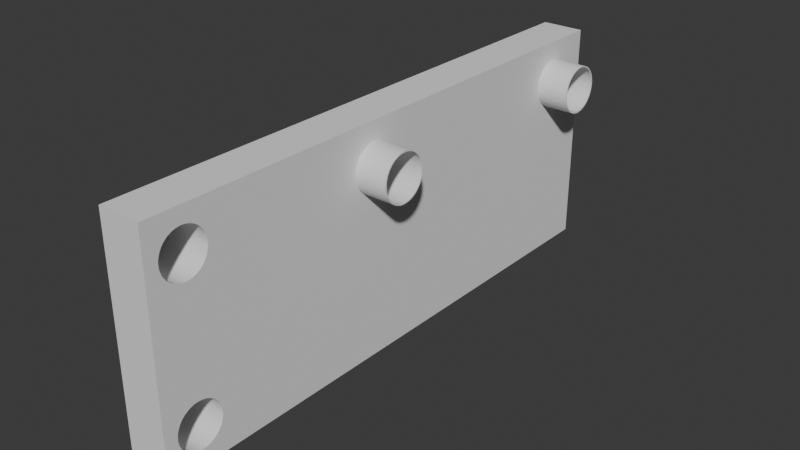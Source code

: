 # Source: EndStopMount.blend  (saved by Blender 4.0.36; exported with 4.5.12 LTS)
import bpy
from mathutils import Matrix  # noqa: F401  (used for matrix-valued properties, if any)

bpy.ops.wm.read_factory_settings(use_empty=True)
scene = bpy.context.scene
scene.name = 'Scene'

# ---- world
world_world = bpy.data.worlds.new('World'); scene.world = world_world
world_world.use_nodes = True; world_world.node_tree.nodes.clear()
_N = world_world.node_tree.nodes; _L = world_world.node_tree.links
n0 = _N.new('ShaderNodeOutputWorld'); n0.name = 'World Output'; n0.location = (300, 300)
n1 = _N.new('ShaderNodeBackground'); n1.name = 'Background'; n1.location = (10, 300)
n1.inputs[0].default_value = (0.05088, 0.05088, 0.05088, 1.0)
_L.new(n1.outputs[0], n0.inputs[0])
n0.is_active_output = True
world_world.color = (0.05088, 0.05088, 0.05088)
world_world.use_sun_shadow = False
world_world.sun_shadow_jitter_overblur = 0.0

# ---- meshes
me_ramps_holder_for_20x40_profile_001 = bpy.data.meshes.new('Ramps holder for 20x40 Profile.001')
me_ramps_holder_for_20x40_profile_001.from_pydata([(-20.08, 2.594, 9.654), (-20.09, 2.73, 9.654), (-20.06, 2.46, 9.654), (-20.03, 2.327, 9.654), (-19.99, 2.197, 9.654), (-19.94, 2.071, 9.654), (-19.88, 1.95, 9.654), (-19.81, 1.834, 9.654), (-19.73, 1.725, 9.654), (-19.64, 1.623, 9.654), (-19.54, 1.529, 9.654), (-19.44, 1.444, 9.654), (-19.32, 1.368, 9.654), (-19.21, 1.301, 9.654), (-19.08, 1.246, 9.654), (-18.95, 1.2, 9.654), (-18.82, 1.166, 9.654), (-18.69, 1.143, 9.654), (-18.55, 1.132, 9.654), (-18.42, 1.132, 9.654), (-18.28, 1.143, 9.654), (-18.15, 1.166, 9.654), (-18.02, 1.2, 9.654), (-17.89, 1.246, 9.654), (-17.77, 1.301, 9.654), (-17.65, 1.368, 9.654), (-17.53, 1.444, 9.654), (-17.43, 1.529, 9.654), (-17.33, 1.623, 9.654), (-17.24, 1.725, 9.654), (-17.16, 1.834, 9.654), (-17.09, 1.95, 9.654), (-17.03, 2.071, 9.654), (-16.98, 2.197, 9.654), (-16.94, 2.327, 9.654), (-16.91, 2.46, 9.654), (-16.89, 2.594, 9.654), (-16.89, 2.73, 9.654), (-1.08, 2.594, 9.654), (-1.086, 2.73, 9.654), (-1.063, 2.46, 9.654), (-1.034, 2.327, 9.654), (-0.9947, 2.197, 9.654), (-0.9441, 2.071, 9.654), (-0.8829, 1.95, 9.654), (-0.8117, 1.834, 9.654), (-0.731, 1.725, 9.654), (-0.6412, 1.623, 9.654), (-0.5432, 1.529, 9.654), (-0.4375, 1.444, 9.654), (-0.325, 1.368, 9.654), (-0.2064, 1.301, 9.654), (-0.08267, 1.246, 9.654), (0.04538, 1.2, 9.654), (0.1768, 1.166, 9.654), (0.3107, 1.143, 9.654), (0.446, 1.132, 9.654), (0.5818, 1.132, 9.654), (0.7171, 1.143, 9.654), (0.851, 1.166, 9.654), (0.9824, 1.2, 9.654), (1.11, 1.246, 9.654), (1.234, 1.301, 9.654), (1.353, 1.368, 9.654), (1.465, 1.444, 9.654), (1.571, 1.529, 9.654), (1.669, 1.623, 9.654), (1.759, 1.725, 9.654), (1.84, 1.834, 9.654), (1.911, 1.95, 9.654), (1.972, 2.071, 9.654), (2.023, 2.197, 9.654), (2.062, 2.327, 9.654), (2.091, 2.46, 9.654), (2.108, 2.594, 9.654), (2.114, 2.73, 9.654), (13.42, 2.88, 9.654), (13.41, 3.015, 9.654), (13.44, 2.745, 9.654), (13.47, 2.612, 9.654), (13.51, 2.482, 9.654), (13.56, 2.356, 9.654), (13.62, 2.235, 9.654), (13.69, 2.119, 9.654), (13.77, 2.01, 9.654), (13.86, 1.908, 9.654), (13.96, 1.814, 9.654), (14.06, 1.729, 9.654), (14.18, 1.653, 9.654), (14.29, 1.587, 9.654), (14.42, 1.531, 9.654), (14.55, 1.486, 9.654), (14.68, 1.451, 9.654), (14.81, 1.428, 9.654), (14.95, 1.417, 9.654), (15.08, 1.417, 9.654), (15.22, 1.428, 9.654), (15.35, 1.451, 9.654), (15.48, 1.486, 9.654), (15.61, 1.531, 9.654), (15.73, 1.587, 9.654), (15.85, 1.653, 9.654), (15.97, 1.729, 9.654), (16.07, 1.814, 9.654), (16.17, 1.908, 9.654), (16.26, 2.01, 9.654), (16.34, 2.119, 9.654), (16.41, 2.235, 9.654), (16.47, 2.356, 9.654), (16.52, 2.482, 9.654), (16.56, 2.612, 9.654), (16.59, 2.745, 9.654), (16.61, 2.88, 9.654), (16.61, 3.015, 9.654), (13.42, -7.72, 9.654), (13.41, -7.585, 9.654), (13.44, -7.855, 9.654), (13.47, -7.988, 9.654), (13.51, -8.118, 9.654), (13.56, -8.244, 9.654), (13.62, -8.365, 9.654), (13.69, -8.481, 9.654), (13.77, -8.59, 9.654), (13.86, -8.692, 9.654), (13.96, -8.786, 9.654), (14.06, -8.871, 9.654), (14.18, -8.947, 9.654), (14.29, -9.013, 9.654), (14.42, -9.069, 9.654), (14.55, -9.114, 9.654), (14.68, -9.149, 9.654), (14.81, -9.172, 9.654), (14.95, -9.183, 9.654), (15.08, -9.183, 9.654), (15.22, -9.172, 9.654), (15.35, -9.149, 9.654), (15.48, -9.114, 9.654), (15.61, -9.069, 9.654), (15.73, -9.013, 9.654), (15.85, -8.947, 9.654), (15.97, -8.871, 9.654), (16.07, -8.786, 9.654), (16.17, -8.692, 9.654), (16.26, -8.59, 9.654), (16.34, -8.481, 9.654), (16.41, -8.365, 9.654), (16.47, -8.244, 9.654), (16.52, -8.118, 9.654), (16.56, -7.988, 9.654), (16.59, -7.855, 9.654), (16.61, -7.72, 9.654), (16.61, -7.585, 9.654), (16.61, -7.449, 9.654), (16.59, -7.314, 9.654), (16.56, -7.181, 9.654), (16.52, -7.052, 9.654), (16.47, -6.926, 9.654), (16.41, -6.804, 9.654), (16.34, -6.689, 9.654), (16.26, -6.579, 9.654), (16.17, -6.477, 9.654), (16.07, -6.384, 9.654), (15.97, -6.298, 9.654), (15.85, -6.222, 9.654), (15.73, -6.156, 9.654), (15.61, -6.1, 9.654), (15.48, -6.055, 9.654), (15.35, -6.021, 9.654), (15.22, -5.998, 9.654), (15.08, -5.986, 9.654), (14.95, -5.986, 9.654), (14.81, -5.998, 9.654), (14.68, -6.021, 9.654), (14.55, -6.055, 9.654), (14.42, -6.1, 9.654), (14.29, -6.156, 9.654), (14.18, -6.222, 9.654), (14.06, -6.298, 9.654), (13.96, -6.384, 9.654), (13.86, -6.477, 9.654), (13.77, -6.579, 9.654), (13.69, -6.689, 9.654), (13.62, -6.804, 9.654), (13.56, -6.926, 9.654), (13.51, -7.052, 9.654), (13.47, -7.181, 9.654), (13.44, -7.314, 9.654), (13.42, -7.449, 9.654), (16.61, 3.151, 9.654), (16.59, 3.286, 9.654), (16.56, 3.419, 9.654), (16.52, 3.548, 9.654), (16.47, 3.674, 9.654), (16.41, 3.796, 9.654), (16.34, 3.911, 9.654), (16.26, 4.021, 9.654), (16.17, 4.123, 9.654), (16.07, 4.216, 9.654), (15.97, 4.302, 9.654), (15.85, 4.378, 9.654), (15.73, 4.444, 9.654), (15.61, 4.5, 9.654), (15.48, 4.545, 9.654), (15.35, 4.579, 9.654), (15.22, 4.602, 9.654), (15.08, 4.614, 9.654), (14.95, 4.614, 9.654), (14.81, 4.602, 9.654), (14.68, 4.579, 9.654), (14.55, 4.545, 9.654), (14.42, 4.5, 9.654), (14.29, 4.444, 9.654), (14.18, 4.378, 9.654), (14.06, 4.302, 9.654), (13.96, 4.216, 9.654), (13.86, 4.123, 9.654), (13.77, 4.021, 9.654), (13.69, 3.911, 9.654), (13.62, 3.796, 9.654), (13.56, 3.674, 9.654), (13.51, 3.548, 9.654), (13.47, 3.419, 9.654), (13.44, 3.286, 9.654), (13.42, 3.151, 9.654), (2.108, 2.866, 9.654), (2.091, 3.001, 9.654), (2.062, 3.133, 9.654), (2.023, 3.263, 9.654), (1.972, 3.389, 9.654), (1.911, 3.51, 9.654), (1.84, 3.626, 9.654), (1.759, 3.735, 9.654), (1.669, 3.837, 9.654), (1.571, 3.931, 9.654), (1.465, 4.017, 9.654), (1.353, 4.093, 9.654), (1.234, 4.159, 9.654), (1.11, 4.215, 9.654), (0.9824, 4.26, 9.654), (0.851, 4.294, 9.654), (0.7171, 4.317, 9.654), (0.5818, 4.329, 9.654), (0.446, 4.329, 9.654), (0.3107, 4.317, 9.654), (0.1768, 4.294, 9.654), (0.04538, 4.26, 9.654), (-0.08267, 4.215, 9.654), (-0.2064, 4.159, 9.654), (-0.325, 4.093, 9.654), (-0.4375, 4.017, 9.654), (-0.5432, 3.931, 9.654), (-0.6412, 3.837, 9.654), (-0.731, 3.735, 9.654), (-0.8117, 3.626, 9.654), (-0.8829, 3.51, 9.654), (-0.9441, 3.389, 9.654), (-0.9947, 3.263, 9.654), (-1.034, 3.133, 9.654), (-1.063, 3.001, 9.654), (-1.08, 2.866, 9.654), (-16.89, 2.866, 9.654), (-16.91, 3.001, 9.654), (-16.94, 3.133, 9.654), (-16.98, 3.263, 9.654), (-17.03, 3.389, 9.654), (-17.09, 3.51, 9.654), (-17.16, 3.626, 9.654), (-17.24, 3.735, 9.654), (-17.33, 3.837, 9.654), (-17.43, 3.931, 9.654), (-17.53, 4.017, 9.654), (-17.65, 4.093, 9.654), (-17.77, 4.159, 9.654), (-17.89, 4.215, 9.654), (-18.02, 4.26, 9.654), (-18.15, 4.294, 9.654), (-18.28, 4.317, 9.654), (-18.42, 4.329, 9.654), (-18.55, 4.329, 9.654), (-18.69, 4.317, 9.654), (-18.82, 4.294, 9.654), (-18.95, 4.26, 9.654), (-19.08, 4.215, 9.654), (-19.21, 4.159, 9.654), (-19.32, 4.093, 9.654), (-19.44, 4.017, 9.654), (-19.54, 3.931, 9.654), (-19.64, 3.837, 9.654), (-19.73, 3.735, 9.654), (-19.81, 3.626, 9.654), (-19.88, 3.51, 9.654), (-19.94, 3.389, 9.654), (-19.99, 3.263, 9.654), (-20.03, 3.133, 9.654), (-20.06, 3.001, 9.654), (-20.08, 2.866, 9.654), (17.51, -10.27, 9.654), (-21.99, -10.27, 9.654), (17.51, 5.73, 9.654), (-21.99, 5.73, 9.654), (-20.08, 2.594, 12.65), (-20.09, 2.73, 12.65), (-20.06, 2.46, 12.65), (-19.99, 2.197, 12.65), (-19.94, 2.071, 12.65), (-19.73, 1.725, 12.65), (-19.64, 1.623, 12.65), (-19.32, 1.368, 12.65), (-19.21, 1.301, 12.65), (-18.82, 1.166, 12.65), (-18.69, 1.143, 12.65), (-18.28, 1.143, 12.65), (-18.15, 1.166, 12.65), (-17.77, 1.301, 12.65), (-17.65, 1.368, 12.65), (-17.33, 1.623, 12.65), (-17.24, 1.725, 12.65), (-17.03, 2.071, 12.65), (-16.98, 2.197, 12.65), (-16.89, 2.594, 12.65), (-16.89, 2.73, 12.65), (-1.08, 2.594, 12.65), (-1.063, 2.46, 12.65), (-1.034, 2.327, 12.65), (-0.9947, 2.197, 12.65), (15.73, 4.444, 12.65), (17.51, 5.73, 12.65), (-0.8829, 1.95, 12.65), (-0.8117, 1.834, 12.65), (-0.6412, 1.623, 12.65), (-0.5432, 1.529, 12.65), (-0.4375, 1.444, 12.65), (-0.08267, 1.246, 12.65), (0.04538, 1.2, 12.65), (0.446, 1.132, 12.65), (0.5818, 1.132, 12.65), (0.9824, 1.2, 12.65), (1.11, 1.246, 12.65), (1.465, 1.444, 12.65), (1.571, 1.529, 12.65), (1.84, 1.834, 12.65), (1.911, 1.95, 12.65), (2.062, 2.327, 12.65), (2.091, 2.46, 12.65), (13.42, 2.88, 12.65), (13.41, 3.015, 12.65), (13.44, 2.745, 12.65), (13.47, 2.612, 12.65), (13.51, 2.482, 12.65), (13.56, 2.356, 12.65), (13.69, 2.119, 12.65), (13.77, 2.01, 12.65), (13.86, 1.908, 12.65), (14.18, 1.653, 12.65), (14.29, 1.587, 12.65), (14.68, 1.451, 12.65), (14.81, 1.428, 12.65), (15.22, 1.428, 12.65), (15.35, 1.451, 12.65), (15.73, 1.587, 12.65), (15.85, 1.653, 12.65), (16.17, 1.908, 12.65), (16.26, 2.01, 12.65), (16.47, 2.356, 12.65), (16.52, 2.482, 12.65), (16.61, 2.88, 12.65), (16.61, 3.015, 12.65), (13.42, -7.72, 12.65), (13.41, -7.585, 12.65), (13.44, -7.855, 12.65), (13.47, -7.988, 12.65), (13.51, -8.118, 12.65), (13.56, -8.244, 12.65), (13.62, -8.365, 12.65), (13.69, -8.481, 12.65), (13.96, -8.786, 12.65), (14.06, -8.871, 12.65), (14.42, -9.069, 12.65), (14.55, -9.114, 12.65), (14.95, -9.183, 12.65), (15.08, -9.183, 12.65), (15.48, -9.114, 12.65), (15.61, -9.069, 12.65), (15.97, -8.871, 12.65), (16.07, -8.786, 12.65), (16.34, -8.481, 12.65), (16.41, -8.365, 12.65), (16.56, -7.988, 12.65), (16.59, -7.855, 12.65), (16.61, -7.449, 12.65), (16.59, -7.314, 12.65), (16.47, -6.926, 12.65), (16.41, -6.804, 12.65), (16.17, -6.477, 12.65), (16.07, -6.384, 12.65), (15.73, -6.156, 12.65), (15.61, -6.1, 12.65), (15.35, -6.021, 12.65), (15.22, -5.998, 12.65), (15.08, -5.986, 12.65), (14.81, -5.998, 12.65), (14.68, -6.021, 12.65), (14.55, -6.055, 12.65), (14.18, -6.222, 12.65), (14.06, -6.298, 12.65), (13.86, -6.477, 12.65), (13.77, -6.579, 12.65), (13.69, -6.689, 12.65), (13.51, -7.052, 12.65), (13.47, -7.181, 12.65), (16.61, 3.151, 12.65), (16.59, 3.286, 12.65), (16.47, 3.674, 12.65), (16.41, 3.796, 12.65), (16.17, 4.123, 12.65), (16.07, 4.216, 12.65), (15.61, 4.5, 12.65), (15.22, 4.602, 12.65), (15.08, 4.614, 12.65), (14.68, 4.579, 12.65), (14.55, 4.545, 12.65), (14.18, 4.378, 12.65), (14.06, 4.302, 12.65), (13.77, 4.021, 12.65), (13.69, 3.911, 12.65), (13.51, 3.548, 12.65), (13.47, 3.419, 12.65), (2.108, 2.866, 12.65), (2.091, 3.001, 12.65), (2.023, 3.263, 12.65), (1.972, 3.389, 12.65), (1.911, 3.51, 12.65), (1.759, 3.735, 12.65), (1.669, 3.837, 12.65), (1.571, 3.931, 12.65), (1.353, 4.093, 12.65), (1.234, 4.159, 12.65), (1.11, 4.215, 12.65), (0.7171, 4.317, 12.65), (0.5818, 4.329, 12.65), (0.1768, 4.294, 12.65), (0.04538, 4.26, 12.65), (-0.325, 4.093, 12.65), (-0.4375, 4.017, 12.65), (-0.731, 3.735, 12.65), (-0.8117, 3.626, 12.65), (-0.9947, 3.263, 12.65), (-1.034, 3.133, 12.65), (-16.89, 2.866, 12.65), (-16.91, 3.001, 12.65), (-16.98, 3.263, 12.65), (-17.03, 3.389, 12.65), (-17.09, 3.51, 12.65), (-17.16, 3.626, 12.65), (-17.24, 3.735, 12.65), (-17.33, 3.837, 12.65), (-17.43, 3.931, 12.65), (-17.65, 4.093, 12.65), (-17.77, 4.159, 12.65), (-17.89, 4.215, 12.65), (-18.28, 4.317, 12.65), (-18.42, 4.329, 12.65), (-18.82, 4.294, 12.65), (-18.95, 4.26, 12.65), (-19.32, 4.093, 12.65), (-19.44, 4.017, 12.65), (-19.73, 3.735, 12.65), (-19.81, 3.626, 12.65), (-19.99, 3.263, 12.65), (-20.03, 3.133, 12.65), (17.51, -10.27, 12.65), (-21.99, -10.27, 12.65), (-21.99, 5.73, 12.65), (-0.9441, 2.071, 12.65), (-1.063, 3.001, 12.65), (-16.94, 3.133, 12.65), (-17.53, 4.017, 12.65), (-18.02, 4.26, 12.65), (-18.55, 4.329, 12.65), (-19.08, 4.215, 12.65), (-19.54, 3.931, 12.65), (-19.88, 3.51, 12.65), (-20.06, 3.001, 12.65), (0.9824, 4.26, 12.65), (1.465, 4.017, 12.65), (1.84, 3.626, 12.65), (2.062, 3.133, 12.65), (13.62, 2.235, 12.65), (-19.88, 1.95, 12.65), (-19.54, 1.529, 12.65), (-19.08, 1.246, 12.65), (-18.55, 1.132, 12.65), (-18.02, 1.2, 12.65), (-17.16, 1.834, 12.65), (-16.94, 2.327, 12.65), (-1.086, 2.73, 12.65), (-0.731, 1.725, 12.65), (-0.325, 1.368, 12.65), (0.1768, 1.166, 12.65), (0.7171, 1.143, 12.65), (1.234, 1.301, 12.65), (1.669, 1.623, 12.65), (1.972, 2.071, 12.65), (2.108, 2.594, 12.65), (13.96, 1.814, 12.65), (14.42, 1.531, 12.65), (14.95, 1.417, 12.65), (15.48, 1.486, 12.65), (16.34, 2.119, 12.65), (16.56, 2.612, 12.65), (13.77, -8.59, 12.65), (14.18, -8.947, 12.65), (14.68, -9.149, 12.65), (15.22, -9.172, 12.65), (15.73, -9.013, 12.65), (16.17, -8.692, 12.65), (16.47, -8.244, 12.65), (16.61, -7.72, 12.65), (16.56, -7.181, 12.65), (16.52, -7.052, 12.65), (16.34, -6.689, 12.65), (16.26, -6.579, 12.65), (15.97, -6.298, 12.65), (15.48, -6.055, 12.65), (14.95, -5.986, 12.65), (14.42, -6.1, 12.65), (14.29, -6.156, 12.65), (13.96, -6.384, 12.65), (13.62, -6.804, 12.65), (13.56, -6.926, 12.65), (13.44, -7.314, 12.65), (13.42, -7.449, 12.65), (16.56, 3.419, 12.65), (16.34, 3.911, 12.65), (15.97, 4.302, 12.65), (15.48, 4.545, 12.65), (14.95, 4.614, 12.65), (14.42, 4.5, 12.65), (13.96, 4.216, 12.65), (13.62, 3.796, 12.65), (13.44, 3.286, 12.65), (0.446, 4.329, 12.65), (-0.08267, 4.215, 12.65), (-0.5432, 3.931, 12.65), (-0.8829, 3.51, 12.65), (-20.08, 2.866, 12.65), (15.85, -6.222, 12.65), (13.42, 3.151, 12.65), (-17.53, 1.444, 12.65), (15.97, 1.729, 12.65), (-20.03, 2.327, 12.65), (-19.81, 1.834, 12.65), (-19.44, 1.444, 12.65), (-18.95, 1.2, 12.65), (-18.42, 1.132, 12.65), (-17.89, 1.246, 12.65), (-17.43, 1.529, 12.65), (-17.09, 1.95, 12.65), (-16.91, 2.46, 12.65), (-0.2064, 1.301, 12.65), (0.3107, 1.143, 12.65), (0.851, 1.166, 12.65), (1.353, 1.368, 12.65), (1.759, 1.725, 12.65), (2.023, 2.197, 12.65), (2.114, 2.73, 12.65), (14.06, 1.729, 12.65), (14.55, 1.486, 12.65), (15.08, 1.417, 12.65), (15.61, 1.531, 12.65), (16.07, 1.814, 12.65), (16.41, 2.235, 12.65), (16.59, 2.745, 12.65), (13.86, -8.692, 12.65), (14.29, -9.013, 12.65), (14.81, -9.172, 12.65), (15.35, -9.149, 12.65), (15.85, -8.947, 12.65), (16.26, -8.59, 12.65), (16.52, -8.118, 12.65), (16.61, -7.585, 12.65), (16.52, 3.548, 12.65), (16.26, 4.021, 12.65), (15.85, 4.378, 12.65), (15.35, 4.579, 12.65), (14.81, 4.602, 12.65), (14.29, 4.444, 12.65), (13.86, 4.123, 12.65), (13.56, 3.674, 12.65), (0.851, 4.294, 12.65), (0.3107, 4.317, 12.65), (-0.2064, 4.159, 12.65), (-0.6412, 3.837, 12.65), (-0.9441, 3.389, 12.65), (-1.08, 2.866, 12.65), (-18.15, 4.294, 12.65), (-18.69, 4.317, 12.65), (-19.21, 4.159, 12.65), (-19.64, 3.837, 12.65), (-19.94, 3.389, 12.65), (-20.08, 2.594, 9.654), (-20.09, 2.73, 9.654), (-20.06, 2.46, 9.654), (-20.03, 2.327, 9.654), (-19.99, 2.197, 9.654), (-19.94, 2.071, 9.654), (-19.88, 1.95, 9.654), (-19.81, 1.834, 9.654), (-19.73, 1.725, 9.654), (-19.64, 1.623, 9.654), (-19.54, 1.529, 9.654), (-19.44, 1.444, 9.654), (-19.32, 1.368, 9.654), (-19.21, 1.301, 9.654), (-19.08, 1.246, 9.654), (-18.95, 1.2, 9.654), (-18.82, 1.166, 9.654), (-18.69, 1.143, 9.654), (-18.55, 1.132, 9.654), (-18.42, 1.132, 9.654), (-18.28, 1.143, 9.654), (-18.15, 1.166, 9.654), (-18.02, 1.2, 9.654), (-17.89, 1.246, 9.654), (-17.77, 1.301, 9.654), (-17.65, 1.368, 9.654), (-17.53, 1.444, 9.654), (-17.43, 1.529, 9.654), (-17.33, 1.623, 9.654), (-17.24, 1.725, 9.654), (-17.16, 1.834, 9.654), (-17.09, 1.95, 9.654), (-17.03, 2.071, 9.654), (-16.98, 2.197, 9.654), (-16.94, 2.327, 9.654), (-16.91, 2.46, 9.654), (-16.89, 2.594, 9.654), (-16.89, 2.73, 9.654), (-16.89, 2.866, 9.654), (-16.91, 3.001, 9.654), (-16.94, 3.133, 9.654), (-16.98, 3.263, 9.654), (-17.03, 3.389, 9.654), (-17.09, 3.51, 9.654), (-17.16, 3.626, 9.654), (-17.24, 3.735, 9.654), (-17.33, 3.837, 9.654), (-17.43, 3.931, 9.654), (-17.53, 4.017, 9.654), (-17.65, 4.093, 9.654), (-17.77, 4.159, 9.654), (-17.89, 4.215, 9.654), (-18.02, 4.26, 9.654), (-18.15, 4.294, 9.654), (-18.28, 4.317, 9.654), (-18.42, 4.329, 9.654), (-18.55, 4.329, 9.654), (-18.69, 4.317, 9.654), (-18.82, 4.294, 9.654), (-18.95, 4.26, 9.654), (-19.08, 4.215, 9.654), (-19.21, 4.159, 9.654), (-19.32, 4.093, 9.654), (-19.44, 4.017, 9.654), (-19.54, 3.931, 9.654), (-19.64, 3.837, 9.654), (-19.73, 3.735, 9.654), (-19.81, 3.626, 9.654), (-19.88, 3.51, 9.654), (-19.94, 3.389, 9.654), (-19.99, 3.263, 9.654), (-20.03, 3.133, 9.654), (-20.06, 3.001, 9.654), (-20.08, 2.866, 9.654), (-20.08, 2.594, 9.654), (-20.09, 2.73, 9.654), (-20.06, 2.46, 9.654), (-20.03, 2.327, 9.654), (-19.99, 2.197, 9.654), (-19.94, 2.071, 9.654), (-19.88, 1.95, 9.654), (-19.81, 1.834, 9.654), (-19.73, 1.725, 9.654), (-19.64, 1.623, 9.654), (-19.54, 1.529, 9.654), (-19.44, 1.444, 9.654), (-19.32, 1.368, 9.654), (-19.21, 1.301, 9.654), (-19.08, 1.246, 9.654), (-18.95, 1.2, 9.654), (-18.82, 1.166, 9.654), (-18.69, 1.143, 9.654), (-18.55, 1.132, 9.654), (-18.42, 1.132, 9.654), (-18.28, 1.143, 9.654), (-18.15, 1.166, 9.654), (-18.02, 1.2, 9.654), (-17.89, 1.246, 9.654), (-17.77, 1.301, 9.654), (-17.65, 1.368, 9.654), (-17.53, 1.444, 9.654), (-17.43, 1.529, 9.654), (-17.33, 1.623, 9.654), (-17.24, 1.725, 9.654), (-17.16, 1.834, 9.654), (-17.09, 1.95, 9.654), (-17.03, 2.071, 9.654), (-16.98, 2.197, 9.654), (-16.94, 2.327, 9.654), (-16.91, 2.46, 9.654), (-16.89, 2.594, 9.654), (-16.89, 2.73, 9.654), (-16.89, 2.866, 9.654), (-16.91, 3.001, 9.654), (-16.94, 3.133, 9.654), (-16.98, 3.263, 9.654), (-17.03, 3.389, 9.654), (-17.09, 3.51, 9.654), (-17.16, 3.626, 9.654), (-17.24, 3.735, 9.654), (-17.33, 3.837, 9.654), (-17.43, 3.931, 9.654), (-17.53, 4.017, 9.654), (-17.65, 4.093, 9.654), (-17.77, 4.159, 9.654), (-17.89, 4.215, 9.654), (-18.02, 4.26, 9.654), (-18.15, 4.294, 9.654), (-18.28, 4.317, 9.654), (-18.42, 4.329, 9.654), (-18.55, 4.329, 9.654), (-18.69, 4.317, 9.654), (-18.82, 4.294, 9.654), (-18.95, 4.26, 9.654), (-19.08, 4.215, 9.654), (-19.21, 4.159, 9.654), (-19.32, 4.093, 9.654), (-19.44, 4.017, 9.654), (-19.54, 3.931, 9.654), (-19.64, 3.837, 9.654), (-19.73, 3.735, 9.654), (-19.81, 3.626, 9.654), (-19.88, 3.51, 9.654), (-19.94, 3.389, 9.654), (-19.99, 3.263, 9.654), (-20.03, 3.133, 9.654), (-20.06, 3.001, 9.654), (-20.08, 2.866, 9.654), (-20.16, 2.587, 9.654), (-20.17, 2.73, 9.654), (-20.14, 2.446, 9.654), (-20.11, 2.306, 9.654), (-20.07, 2.17, 9.654), (-20.02, 2.037, 9.654), (-19.95, 1.91, 9.654), (-19.88, 1.788, 9.654), (-19.79, 1.673, 9.654), (-19.7, 1.566, 9.654), (-19.6, 1.467, 9.654), (-19.49, 1.377, 9.654), (-19.37, 1.297, 9.654), (-19.24, 1.228, 9.654), (-19.11, 1.169, 9.654), (-18.98, 1.121, 9.654), (-18.84, 1.085, 9.654), (-18.7, 1.061, 9.654), (-18.56, 1.049, 9.654), (-18.41, 1.049, 9.654), (-18.27, 1.061, 9.654), (-18.13, 1.085, 9.654), (-17.99, 1.121, 9.654), (-17.86, 1.169, 9.654), (-17.73, 1.228, 9.654), (-17.6, 1.297, 9.654), (-17.49, 1.377, 9.654), (-17.38, 1.467, 9.654), (-17.27, 1.566, 9.654), (-17.18, 1.673, 9.654), (-17.09, 1.788, 9.654), (-17.02, 1.91, 9.654), (-16.95, 2.037, 9.654), (-16.9, 2.17, 9.654), (-16.86, 2.306, 9.654), (-16.83, 2.446, 9.654), (-16.81, 2.587, 9.654), (-16.81, 2.73, 9.654), (-16.81, 2.873, 9.654), (-16.83, 3.015, 9.654), (-16.86, 3.154, 9.654), (-16.9, 3.291, 9.654), (-16.95, 3.423, 9.654), (-17.02, 3.551, 9.654), (-17.09, 3.672, 9.654), (-17.18, 3.787, 9.654), (-17.27, 3.894, 9.654), (-17.38, 3.993, 9.654), (-17.49, 4.083, 9.654), (-17.6, 4.163, 9.654), (-17.73, 4.233, 9.654), (-17.86, 4.291, 9.654), (-17.99, 4.339, 9.654), (-18.13, 4.375, 9.654), (-18.27, 4.399, 9.654), (-18.41, 4.411, 9.654), (-18.56, 4.411, 9.654), (-18.7, 4.399, 9.654), (-18.84, 4.375, 9.654), (-18.98, 4.339, 9.654), (-19.11, 4.291, 9.654), (-19.24, 4.233, 9.654), (-19.37, 4.163, 9.654), (-19.49, 4.083, 9.654), (-19.6, 3.993, 9.654), (-19.7, 3.894, 9.654), (-19.79, 3.787, 9.654), (-19.88, 3.672, 9.654), (-19.95, 3.551, 9.654), (-20.02, 3.423, 9.654), (-20.07, 3.291, 9.654), (-20.11, 3.154, 9.654), (-20.14, 3.015, 9.654), (-20.16, 2.873, 9.654), (-20.08, 2.594, 9.654), (-20.09, 2.73, 9.654), (-20.06, 2.46, 9.654), (-19.99, 2.197, 9.654), (-19.94, 2.071, 9.654), (-19.73, 1.725, 9.654), (-19.64, 1.623, 9.654), (-19.32, 1.368, 9.654), (-19.21, 1.301, 9.654), (-18.82, 1.166, 9.654), (-18.69, 1.143, 9.654), (-18.28, 1.143, 9.654), (-18.15, 1.166, 9.654), (-17.77, 1.301, 9.654), (-17.65, 1.368, 9.654), (-17.33, 1.623, 9.654), (-17.24, 1.725, 9.654), (-17.03, 2.071, 9.654), (-16.98, 2.197, 9.654), (-16.89, 2.594, 9.654), (-16.89, 2.73, 9.654), (-16.89, 2.866, 9.654), (-16.91, 3.001, 9.654), (-17.03, 3.389, 9.654), (-17.09, 3.51, 9.654), (-17.33, 3.837, 9.654), (-17.43, 3.931, 9.654), (-17.77, 4.159, 9.654), (-17.89, 4.215, 9.654), (-18.28, 4.317, 9.654), (-18.42, 4.329, 9.654), (-18.82, 4.294, 9.654), (-18.95, 4.26, 9.654), (-19.32, 4.093, 9.654), (-19.44, 4.017, 9.654), (-19.73, 3.735, 9.654), (-19.81, 3.626, 9.654), (-19.99, 3.263, 9.654), (-20.03, 3.133, 9.654), (-16.94, 3.133, 9.654), (-17.16, 3.626, 9.654), (-17.53, 4.017, 9.654), (-18.02, 4.26, 9.654), (-18.55, 4.329, 9.654), (-19.08, 4.215, 9.654), (-19.54, 3.931, 9.654), (-19.88, 3.51, 9.654), (-20.06, 3.001, 9.654), (-19.88, 1.95, 9.654), (-19.54, 1.529, 9.654), (-19.08, 1.246, 9.654), (-18.55, 1.132, 9.654), (-18.02, 1.2, 9.654), (-17.16, 1.834, 9.654), (-16.94, 2.327, 9.654), (-20.08, 2.866, 9.654), (-17.53, 1.444, 9.654), (-20.03, 2.327, 9.654), (-19.81, 1.834, 9.654), (-19.44, 1.444, 9.654), (-18.95, 1.2, 9.654), (-18.42, 1.132, 9.654), (-17.89, 1.246, 9.654), (-17.43, 1.529, 9.654), (-17.09, 1.95, 9.654), (-16.91, 2.46, 9.654), (-16.98, 3.263, 9.654), (-17.24, 3.735, 9.654), (-17.65, 4.093, 9.654), (-18.15, 4.294, 9.654), (-18.69, 4.317, 9.654), (-19.21, 4.159, 9.654), (-19.64, 3.837, 9.654), (-19.94, 3.389, 9.654), (-20.16, 2.587, 9.654), (-20.17, 2.73, 9.654), (-20.14, 2.446, 9.654), (-20.07, 2.17, 9.654), (-20.02, 2.037, 9.654), (-19.79, 1.673, 9.654), (-19.7, 1.566, 9.654), (-19.37, 1.297, 9.654), (-19.24, 1.228, 9.654), (-18.84, 1.085, 9.654), (-18.7, 1.061, 9.654), (-18.27, 1.061, 9.654), (-18.13, 1.085, 9.654), (-17.73, 1.228, 9.654), (-17.6, 1.297, 9.654), (-17.27, 1.566, 9.654), (-17.18, 1.673, 9.654), (-16.95, 2.037, 9.654), (-16.9, 2.17, 9.654), (-16.81, 2.587, 9.654), (-16.81, 2.73, 9.654), (-16.81, 2.873, 9.654), (-16.83, 3.015, 9.654), (-16.95, 3.423, 9.654), (-17.02, 3.551, 9.654), (-17.27, 3.894, 9.654), (-17.38, 3.993, 9.654), (-17.73, 4.233, 9.654), (-17.86, 4.291, 9.654), (-18.27, 4.399, 9.654), (-18.41, 4.411, 9.654), (-18.84, 4.375, 9.654), (-18.98, 4.339, 9.654), (-19.37, 4.163, 9.654), (-19.49, 4.083, 9.654), (-19.79, 3.787, 9.654), (-19.88, 3.672, 9.654), (-20.07, 3.291, 9.654), (-20.11, 3.154, 9.654), (-16.86, 3.154, 9.654), (-17.09, 3.672, 9.654), (-17.49, 4.083, 9.654), (-17.99, 4.339, 9.654), (-18.56, 4.411, 9.654), (-19.11, 4.291, 9.654), (-19.6, 3.993, 9.654), (-19.95, 3.551, 9.654), (-20.14, 3.015, 9.654), (-19.95, 1.91, 9.654), (-19.6, 1.467, 9.654), (-19.11, 1.169, 9.654), (-18.56, 1.049, 9.654), (-17.99, 1.121, 9.654), (-17.09, 1.788, 9.654), (-16.86, 2.306, 9.654), (-20.16, 2.873, 9.654), (-17.49, 1.377, 9.654), (-20.11, 2.306, 9.654), (-19.88, 1.788, 9.654), (-19.49, 1.377, 9.654), (-18.98, 1.121, 9.654), (-18.41, 1.049, 9.654), (-17.86, 1.169, 9.654), (-17.38, 1.467, 9.654), (-17.02, 1.91, 9.654), (-16.83, 2.446, 9.654), (-16.9, 3.291, 9.654), (-17.18, 3.787, 9.654), (-17.6, 4.163, 9.654), (-18.13, 4.375, 9.654), (-18.7, 4.399, 9.654), (-19.24, 4.233, 9.654), (-19.7, 3.894, 9.654), (-20.02, 3.423, 9.654), (-20.08, 2.594, 7.354), (-20.09, 2.73, 7.354), (-20.06, 2.46, 7.354), (-19.99, 2.197, 7.354), (-19.94, 2.071, 7.354), (-19.73, 1.725, 7.354), (-19.64, 1.623, 7.354), (-19.32, 1.368, 7.354), (-19.21, 1.301, 7.354), (-18.82, 1.166, 7.354), (-18.69, 1.143, 7.354), (-18.28, 1.143, 7.354), (-18.15, 1.166, 7.354), (-17.77, 1.301, 7.354), (-17.65, 1.368, 7.354), (-17.33, 1.623, 7.354), (-17.24, 1.725, 7.354), (-17.03, 2.071, 7.354), (-16.98, 2.197, 7.354), (-16.89, 2.594, 7.354), (-16.89, 2.73, 7.354), (-16.89, 2.866, 7.354), (-16.91, 3.001, 7.354), (-17.03, 3.389, 7.354), (-17.09, 3.51, 7.354), (-17.33, 3.837, 7.354), (-17.43, 3.931, 7.354), (-17.77, 4.159, 7.354), (-17.89, 4.215, 7.354), (-18.28, 4.317, 7.354), (-18.42, 4.329, 7.354), (-18.82, 4.294, 7.354), (-18.95, 4.26, 7.354), (-19.32, 4.093, 7.354), (-19.44, 4.017, 7.354), (-19.73, 3.735, 7.354), (-19.81, 3.626, 7.354), (-19.99, 3.263, 7.354), (-20.03, 3.133, 7.354), (-16.94, 3.133, 7.354), (-17.16, 3.626, 7.354), (-17.53, 4.017, 7.354), (-18.02, 4.26, 7.354), (-18.55, 4.329, 7.354), (-19.08, 4.215, 7.354), (-19.54, 3.931, 7.354), (-19.88, 3.51, 7.354), (-20.06, 3.001, 7.354), (-19.88, 1.95, 7.354), (-19.54, 1.529, 7.354), (-19.08, 1.246, 7.354), (-18.55, 1.132, 7.354), (-18.02, 1.2, 7.354), (-17.16, 1.834, 7.354), (-16.94, 2.327, 7.354), (-20.08, 2.866, 7.354), (-17.53, 1.444, 7.354), (-20.03, 2.327, 7.354), (-19.81, 1.834, 7.354), (-19.44, 1.444, 7.354), (-18.95, 1.2, 7.354), (-18.42, 1.132, 7.354), (-17.89, 1.246, 7.354), (-17.43, 1.529, 7.354), (-17.09, 1.95, 7.354), (-16.91, 2.46, 7.354), (-16.98, 3.263, 7.354), (-17.24, 3.735, 7.354), (-17.65, 4.093, 7.354), (-18.15, 4.294, 7.354), (-18.69, 4.317, 7.354), (-19.21, 4.159, 7.354), (-19.64, 3.837, 7.354), (-19.94, 3.389, 7.354), (-20.16, 2.587, 7.354), (-20.17, 2.73, 7.354), (-20.14, 2.446, 7.354), (-20.07, 2.17, 7.354), (-20.02, 2.037, 7.354), (-19.79, 1.673, 7.354), (-19.7, 1.566, 7.354), (-19.37, 1.297, 7.354), (-19.24, 1.228, 7.354), (-18.84, 1.085, 7.354), (-18.7, 1.061, 7.354), (-18.27, 1.061, 7.354), (-18.13, 1.085, 7.354), (-17.73, 1.228, 7.354), (-17.6, 1.297, 7.354), (-17.27, 1.566, 7.354), (-17.18, 1.673, 7.354), (-16.95, 2.037, 7.354), (-16.9, 2.17, 7.354), (-16.81, 2.587, 7.354), (-16.81, 2.73, 7.354), (-16.81, 2.873, 7.354), (-16.83, 3.015, 7.354), (-16.95, 3.423, 7.354), (-17.02, 3.551, 7.354), (-17.27, 3.894, 7.354), (-17.38, 3.993, 7.354), (-17.73, 4.233, 7.354), (-17.86, 4.291, 7.354), (-18.27, 4.399, 7.354), (-18.41, 4.411, 7.354), (-18.84, 4.375, 7.354), (-18.98, 4.339, 7.354), (-19.37, 4.163, 7.354), (-19.49, 4.083, 7.354), (-19.79, 3.787, 7.354), (-19.88, 3.672, 7.354), (-20.07, 3.291, 7.354), (-20.11, 3.154, 7.354), (-16.86, 3.154, 7.354), (-17.09, 3.672, 7.354), (-17.49, 4.083, 7.354), (-17.99, 4.339, 7.354), (-18.56, 4.411, 7.354), (-19.11, 4.291, 7.354), (-19.6, 3.993, 7.354), (-19.95, 3.551, 7.354), (-20.14, 3.015, 7.354), (-19.95, 1.91, 7.354), (-19.6, 1.467, 7.354), (-19.11, 1.169, 7.354), (-18.56, 1.049, 7.354), (-17.99, 1.121, 7.354), (-17.09, 1.788, 7.354), (-16.86, 2.306, 7.354), (-20.16, 2.873, 7.354), (-17.49, 1.377, 7.354), (-20.11, 2.306, 7.354), (-19.88, 1.788, 7.354), (-19.49, 1.377, 7.354), (-18.98, 1.121, 7.354), (-18.41, 1.049, 7.354), (-17.86, 1.169, 7.354), (-17.38, 1.467, 7.354), (-17.02, 1.91, 7.354), (-16.83, 2.446, 7.354), (-16.9, 3.291, 7.354), (-17.18, 3.787, 7.354), (-17.6, 4.163, 7.354), (-18.13, 4.375, 7.354), (-18.7, 4.399, 7.354), (-19.24, 4.233, 7.354), (-19.7, 3.894, 7.354), (-20.02, 3.423, 7.354), (-1.075, 2.594, 9.654), (-1.081, 2.73, 9.654), (-1.058, 2.46, 9.654), (-1.03, 2.327, 9.654), (-0.9898, 2.197, 9.654), (-0.9391, 2.071, 9.654), (-0.878, 1.95, 9.654), (-0.8068, 1.834, 9.654), (-0.726, 1.725, 9.654), (-0.6363, 1.623, 9.654), (-0.5383, 1.529, 9.654), (-0.4326, 1.444, 9.654), (-0.3201, 1.368, 9.654), (-0.2015, 1.301, 9.654), (-0.07774, 1.246, 9.654), (0.05031, 1.2, 9.654), (0.1818, 1.166, 9.654), (0.3156, 1.143, 9.654), (0.4509, 1.132, 9.654), (0.5867, 1.132, 9.654), (0.7221, 1.143, 9.654), (0.8559, 1.166, 9.654), (0.9873, 1.2, 9.654), (1.115, 1.246, 9.654), (1.239, 1.301, 9.654), (1.358, 1.368, 9.654), (1.47, 1.444, 9.654), (1.576, 1.529, 9.654), (1.674, 1.623, 9.654), (1.764, 1.725, 9.654), (1.844, 1.834, 9.654), (1.916, 1.95, 9.654), (1.977, 2.071, 9.654), (2.027, 2.197, 9.654), (2.067, 2.327, 9.654), (2.096, 2.46, 9.654), (2.113, 2.594, 9.654), (2.119, 2.73, 9.654), (2.113, 2.866, 9.654), (2.096, 3.001, 9.654), (2.067, 3.133, 9.654), (2.027, 3.263, 9.654), (1.977, 3.389, 9.654), (1.916, 3.51, 9.654), (1.844, 3.626, 9.654), (1.764, 3.735, 9.654), (1.674, 3.837, 9.654), (1.576, 3.931, 9.654), (1.47, 4.017, 9.654), (1.358, 4.093, 9.654), (1.239, 4.159, 9.654), (1.115, 4.215, 9.654), (0.9873, 4.26, 9.654), (0.8559, 4.294, 9.654), (0.7221, 4.317, 9.654), (0.5867, 4.329, 9.654), (0.4509, 4.329, 9.654), (0.3156, 4.317, 9.654), (0.1818, 4.294, 9.654), (0.05031, 4.26, 9.654), (-0.07774, 4.215, 9.654), (-0.2015, 4.159, 9.654), (-0.3201, 4.093, 9.654), (-0.4326, 4.017, 9.654), (-0.5383, 3.931, 9.654), (-0.6363, 3.837, 9.654), (-0.726, 3.735, 9.654), (-0.8068, 3.626, 9.654), (-0.878, 3.51, 9.654), (-0.9391, 3.389, 9.654), (-0.9898, 3.263, 9.654), (-1.03, 3.133, 9.654), (-1.058, 3.001, 9.654), (-1.075, 2.866, 9.654), (-1.156, 2.587, 9.654), (-1.162, 2.73, 9.654), (-1.138, 2.446, 9.654), (-1.108, 2.306, 9.654), (-1.066, 2.17, 9.654), (-1.013, 2.037, 9.654), (-0.9488, 1.91, 9.654), (-0.8739, 1.788, 9.654), (-0.7891, 1.673, 9.654), (-0.6948, 1.566, 9.654), (-0.5918, 1.467, 9.654), (-0.4808, 1.377, 9.654), (-0.3626, 1.297, 9.654), (-0.238, 1.228, 9.654), (-0.108, 1.169, 9.654), (0.02657, 1.121, 9.654), (0.1647, 1.085, 9.654), (0.3053, 1.061, 9.654), (0.4475, 1.049, 9.654), (0.5902, 1.049, 9.654), (0.7324, 1.061, 9.654), (0.873, 1.085, 9.654), (1.011, 1.121, 9.654), (1.146, 1.169, 9.654), (1.276, 1.228, 9.654), (1.4, 1.297, 9.654), (1.518, 1.377, 9.654), (1.629, 1.467, 9.654), (1.732, 1.566, 9.654), (1.827, 1.673, 9.654), (1.912, 1.788, 9.654), (1.986, 1.91, 9.654), (2.051, 2.037, 9.654), (2.104, 2.17, 9.654), (2.146, 2.306, 9.654), (2.176, 2.446, 9.654), (2.194, 2.587, 9.654), (2.2, 2.73, 9.654), (2.194, 2.873, 9.654), (2.176, 3.015, 9.654), (2.146, 3.154, 9.654), (2.104, 3.291, 9.654), (2.051, 3.423, 9.654), (1.986, 3.551, 9.654), (1.912, 3.672, 9.654), (1.827, 3.787, 9.654), (1.732, 3.894, 9.654), (1.629, 3.993, 9.654), (1.518, 4.083, 9.654), (1.4, 4.163, 9.654), (1.276, 4.233, 9.654), (1.146, 4.291, 9.654), (1.011, 4.339, 9.654), (0.873, 4.375, 9.654), (0.7324, 4.399, 9.654), (0.5902, 4.411, 9.654), (0.4475, 4.411, 9.654), (0.3053, 4.399, 9.654), (0.1647, 4.375, 9.654), (0.02657, 4.339, 9.654), (-0.108, 4.291, 9.654), (-0.238, 4.233, 9.654), (-0.3626, 4.163, 9.654), (-0.4808, 4.083, 9.654), (-0.5918, 3.993, 9.654), (-0.6948, 3.894, 9.654), (-0.7891, 3.787, 9.654), (-0.8739, 3.672, 9.654), (-0.9488, 3.551, 9.654), (-1.013, 3.423, 9.654), (-1.066, 3.291, 9.654), (-1.108, 3.154, 9.654), (-1.138, 3.015, 9.654), (-1.156, 2.873, 9.654), (-1.075, 2.594, 9.654), (-1.081, 2.73, 9.654), (-1.058, 2.46, 9.654), (-0.9898, 2.197, 9.654), (-0.9391, 2.071, 9.654), (-0.726, 1.725, 9.654), (-0.6363, 1.623, 9.654), (-0.3201, 1.368, 9.654), (-0.2015, 1.301, 9.654), (0.1818, 1.166, 9.654), (0.3156, 1.143, 9.654), (0.7221, 1.143, 9.654), (0.8559, 1.166, 9.654), (1.239, 1.301, 9.654), (1.358, 1.368, 9.654), (1.674, 1.623, 9.654), (1.764, 1.725, 9.654), (1.977, 2.071, 9.654), (2.027, 2.197, 9.654), (2.113, 2.594, 9.654), (2.119, 2.73, 9.654), (2.113, 2.866, 9.654), (2.096, 3.001, 9.654), (1.977, 3.389, 9.654), (1.916, 3.51, 9.654), (1.674, 3.837, 9.654), (1.576, 3.931, 9.654), (1.239, 4.159, 9.654), (1.115, 4.215, 9.654), (0.7221, 4.317, 9.654), (0.5867, 4.329, 9.654), (0.1818, 4.294, 9.654), (0.05031, 4.26, 9.654), (-0.3201, 4.093, 9.654), (-0.4326, 4.017, 9.654), (-0.726, 3.735, 9.654), (-0.8068, 3.626, 9.654), (-0.9898, 3.263, 9.654), (-1.03, 3.133, 9.654), (2.067, 3.133, 9.654), (1.844, 3.626, 9.654), (1.47, 4.017, 9.654), (0.9873, 4.26, 9.654), (0.4509, 4.329, 9.654), (-0.07774, 4.215, 9.654), (-0.5383, 3.931, 9.654), (-0.878, 3.51, 9.654), (-1.058, 3.001, 9.654), (-0.878, 1.95, 9.654), (-0.5383, 1.529, 9.654), (-0.07774, 1.246, 9.654), (0.4509, 1.132, 9.654), (0.9873, 1.2, 9.654), (1.844, 1.834, 9.654), (2.067, 2.327, 9.654), (-1.075, 2.866, 9.654), (1.47, 1.444, 9.654), (-1.03, 2.327, 9.654), (-0.8068, 1.834, 9.654), (-0.4326, 1.444, 9.654), (0.05031, 1.2, 9.654), (0.5867, 1.132, 9.654), (1.115, 1.246, 9.654), (1.576, 1.529, 9.654), (1.916, 1.95, 9.654), (2.096, 2.46, 9.654), (2.027, 3.263, 9.654), (1.764, 3.735, 9.654), (1.358, 4.093, 9.654), (0.8559, 4.294, 9.654), (0.3156, 4.317, 9.654), (-0.2015, 4.159, 9.654), (-0.6363, 3.837, 9.654), (-0.9391, 3.389, 9.654), (-1.156, 2.587, 9.654), (-1.162, 2.73, 9.654), (-1.138, 2.446, 9.654), (-1.066, 2.17, 9.654), (-1.013, 2.037, 9.654), (-0.7891, 1.673, 9.654), (-0.6948, 1.566, 9.654), (-0.3626, 1.297, 9.654), (-0.238, 1.228, 9.654), (0.1647, 1.085, 9.654), (0.3053, 1.061, 9.654), (0.7324, 1.061, 9.654), (0.873, 1.085, 9.654), (1.276, 1.228, 9.654), (1.4, 1.297, 9.654), (1.732, 1.566, 9.654), (1.827, 1.673, 9.654), (2.051, 2.037, 9.654), (2.104, 2.17, 9.654), (2.194, 2.587, 9.654), (2.2, 2.73, 9.654), (2.194, 2.873, 9.654), (2.176, 3.015, 9.654), (2.051, 3.423, 9.654), (1.986, 3.551, 9.654), (1.732, 3.894, 9.654), (1.629, 3.993, 9.654), (1.276, 4.233, 9.654), (1.146, 4.291, 9.654), (0.7324, 4.399, 9.654), (0.5902, 4.411, 9.654), (0.1647, 4.375, 9.654), (0.02657, 4.339, 9.654), (-0.3626, 4.163, 9.654), (-0.4808, 4.083, 9.654), (-0.7891, 3.787, 9.654), (-0.8739, 3.672, 9.654), (-1.066, 3.291, 9.654), (-1.108, 3.154, 9.654), (2.146, 3.154, 9.654), (1.912, 3.672, 9.654), (1.518, 4.083, 9.654), (1.011, 4.339, 9.654), (0.4475, 4.411, 9.654), (-0.108, 4.291, 9.654), (-0.5918, 3.993, 9.654), (-0.9488, 3.551, 9.654), (-1.138, 3.015, 9.654), (-0.9488, 1.91, 9.654), (-0.5918, 1.467, 9.654), (-0.108, 1.169, 9.654), (0.4475, 1.049, 9.654), (1.011, 1.121, 9.654), (1.912, 1.788, 9.654), (2.146, 2.306, 9.654), (-1.156, 2.873, 9.654), (1.518, 1.377, 9.654), (-1.108, 2.306, 9.654), (-0.8739, 1.788, 9.654), (-0.4808, 1.377, 9.654), (0.02657, 1.121, 9.654), (0.5902, 1.049, 9.654), (1.146, 1.169, 9.654), (1.629, 1.467, 9.654), (1.986, 1.91, 9.654), (2.176, 2.446, 9.654), (2.104, 3.291, 9.654), (1.827, 3.787, 9.654), (1.4, 4.163, 9.654), (0.873, 4.375, 9.654), (0.3053, 4.399, 9.654), (-0.238, 4.233, 9.654), (-0.6948, 3.894, 9.654), (-1.013, 3.423, 9.654), (-1.075, 2.594, 7.354), (-1.081, 2.73, 7.354), (-1.058, 2.46, 7.354), (-0.9898, 2.197, 7.354), (-0.9391, 2.071, 7.354), (-0.726, 1.725, 7.354), (-0.6363, 1.623, 7.354), (-0.3201, 1.368, 7.354), (-0.2015, 1.301, 7.354), (0.1818, 1.166, 7.354), (0.3156, 1.143, 7.354), (0.7221, 1.143, 7.354), (0.8559, 1.166, 7.354), (1.239, 1.301, 7.354), (1.358, 1.368, 7.354), (1.674, 1.623, 7.354), (1.764, 1.725, 7.354), (1.977, 2.071, 7.354), (2.027, 2.197, 7.354), (2.113, 2.594, 7.354), (2.119, 2.73, 7.354), (2.113, 2.866, 7.354), (2.096, 3.001, 7.354), (1.977, 3.389, 7.354), (1.916, 3.51, 7.354), (1.674, 3.837, 7.354), (1.576, 3.931, 7.354), (1.239, 4.159, 7.354), (1.115, 4.215, 7.354), (0.7221, 4.317, 7.354), (0.5867, 4.329, 7.354), (0.1818, 4.294, 7.354), (0.05031, 4.26, 7.354), (-0.3201, 4.093, 7.354), (-0.4326, 4.017, 7.354), (-0.726, 3.735, 7.354), (-0.8068, 3.626, 7.354), (-0.9898, 3.263, 7.354), (-1.03, 3.133, 7.354), (2.067, 3.133, 7.354), (1.844, 3.626, 7.354), (1.47, 4.017, 7.354), (0.9873, 4.26, 7.354), (0.4509, 4.329, 7.354), (-0.07774, 4.215, 7.354), (-0.5383, 3.931, 7.354), (-0.878, 3.51, 7.354), (-1.058, 3.001, 7.354), (-0.878, 1.95, 7.354), (-0.5383, 1.529, 7.354), (-0.07774, 1.246, 7.354), (0.4509, 1.132, 7.354), (0.9873, 1.2, 7.354), (1.844, 1.834, 7.354), (2.067, 2.327, 7.354), (-1.075, 2.866, 7.354), (1.47, 1.444, 7.354), (-1.03, 2.327, 7.354), (-0.8068, 1.834, 7.354), (-0.4326, 1.444, 7.354), (0.05031, 1.2, 7.354), (0.5867, 1.132, 7.354), (1.115, 1.246, 7.354), (1.576, 1.529, 7.354), (1.916, 1.95, 7.354), (2.096, 2.46, 7.354), (2.027, 3.263, 7.354), (1.764, 3.735, 7.354), (1.358, 4.093, 7.354), (0.8559, 4.294, 7.354), (0.3156, 4.317, 7.354), (-0.2015, 4.159, 7.354), (-0.6363, 3.837, 7.354), (-0.9391, 3.389, 7.354), (-1.156, 2.587, 7.354), (-1.162, 2.73, 7.354), (-1.138, 2.446, 7.354), (-1.066, 2.17, 7.354), (-1.013, 2.037, 7.354), (-0.7891, 1.673, 7.354), (-0.6948, 1.566, 7.354), (-0.3626, 1.297, 7.354), (-0.238, 1.228, 7.354), (0.1647, 1.085, 7.354), (0.3053, 1.061, 7.354), (0.7324, 1.061, 7.354), (0.873, 1.085, 7.354), (1.276, 1.228, 7.354), (1.4, 1.297, 7.354), (1.732, 1.566, 7.354), (1.827, 1.673, 7.354), (2.051, 2.037, 7.354), (2.104, 2.17, 7.354), (2.194, 2.587, 7.354), (2.2, 2.73, 7.354), (2.194, 2.873, 7.354), (2.176, 3.015, 7.354), (2.051, 3.423, 7.354), (1.986, 3.551, 7.354), (1.732, 3.894, 7.354), (1.629, 3.993, 7.354), (1.276, 4.233, 7.354), (1.146, 4.291, 7.354), (0.7324, 4.399, 7.354), (0.5902, 4.411, 7.354), (0.1647, 4.375, 7.354), (0.02657, 4.339, 7.354), (-0.3626, 4.163, 7.354), (-0.4808, 4.083, 7.354), (-0.7891, 3.787, 7.354), (-0.8739, 3.672, 7.354), (-1.066, 3.291, 7.354), (-1.108, 3.154, 7.354), (2.146, 3.154, 7.354), (1.912, 3.672, 7.354), (1.518, 4.083, 7.354), (1.011, 4.339, 7.354), (0.4475, 4.411, 7.354), (-0.108, 4.291, 7.354), (-0.5918, 3.993, 7.354), (-0.9488, 3.551, 7.354), (-1.138, 3.015, 7.354), (-0.9488, 1.91, 7.354), (-0.5918, 1.467, 7.354), (-0.108, 1.169, 7.354), (0.4475, 1.049, 7.354), (1.011, 1.121, 7.354), (1.912, 1.788, 7.354), (2.146, 2.306, 7.354), (-1.156, 2.873, 7.354), (1.518, 1.377, 7.354), (-1.108, 2.306, 7.354), (-0.8739, 1.788, 7.354), (-0.4808, 1.377, 7.354), (0.02657, 1.121, 7.354), (0.5902, 1.049, 7.354), (1.146, 1.169, 7.354), (1.629, 1.467, 7.354), (1.986, 1.91, 7.354), (2.176, 2.446, 7.354), (2.104, 3.291, 7.354), (1.827, 3.787, 7.354), (1.4, 4.163, 7.354), (0.873, 4.375, 7.354), (0.3053, 4.399, 7.354), (-0.238, 4.233, 7.354), (-0.6948, 3.894, 7.354), (-1.013, 3.423, 7.354)], [], [(141, 142, 296), (143, 296, 142), (140, 141, 296), (144, 296, 143), (139, 140, 296), (145, 296, 144), (138, 139, 296), (146, 296, 145), (137, 138, 296), (147, 296, 146), (136, 137, 296), (148, 296, 147), (135, 136, 296), (149, 296, 148), (134, 135, 296), (150, 296, 149), (133, 134, 296), (151, 296, 150), (132, 133, 296), (152, 296, 151), (131, 132, 296), (153, 296, 152), (130, 131, 296), (154, 296, 153), (129, 130, 296), (103, 104, 160), (103, 160, 161), (105, 160, 104), (105, 159, 160), (102, 103, 161), (102, 162, 163), (102, 161, 162), (106, 159, 105), (106, 158, 159), (106, 157, 158), (101, 102, 163), (101, 163, 164), (107, 157, 106), (100, 101, 164), (108, 157, 107), (108, 156, 157), (99, 100, 164), (99, 165, 166), (99, 164, 165), (109, 156, 108), (109, 155, 156), (98, 99, 166), (110, 296, 154), (110, 155, 109), (110, 154, 155), (97, 166, 167), (97, 98, 166), (96, 167, 168), (96, 97, 167), (95, 169, 170), (95, 168, 169), (95, 96, 168), (94, 170, 171), (94, 95, 170), (93, 94, 171), (92, 171, 172), (92, 93, 171), (91, 173, 174), (91, 172, 173), (91, 92, 172), (90, 91, 174), (89, 90, 174), (89, 175, 176), (89, 174, 175), (88, 89, 176), (87, 177, 178), (87, 176, 177), (87, 88, 176), (86, 87, 178), (86, 178, 179), (85, 86, 179), (298, 196, 197), (298, 195, 196), (298, 194, 195), (298, 193, 194), (298, 192, 193), (298, 191, 192), (298, 190, 191), (298, 189, 190), (298, 188, 189), (298, 113, 188), (298, 296, 110), (298, 112, 113), (298, 111, 112), (298, 110, 111), (84, 179, 180), (84, 85, 179), (198, 298, 197), (199, 298, 198), (200, 298, 199), (201, 298, 200), (202, 298, 201), (203, 298, 202), (204, 298, 203), (205, 298, 204), (206, 298, 205), (207, 298, 206), (208, 298, 207), (209, 298, 208), (66, 182, 183), (65, 183, 184), (65, 66, 183), (67, 182, 66), (67, 181, 182), (64, 184, 185), (64, 65, 184), (68, 181, 67), (68, 83, 84), (68, 84, 180), (68, 180, 181), (63, 185, 186), (63, 64, 185), (69, 82, 83), (69, 83, 68), (62, 186, 187), (62, 63, 186), (70, 81, 82), (70, 82, 69), (61, 62, 187), (61, 187, 115), (71, 80, 81), (71, 81, 70), (60, 115, 114), (60, 61, 115), (72, 79, 80), (72, 80, 71), (59, 114, 116), (59, 60, 114), (73, 78, 79), (73, 79, 72), (58, 59, 116), (58, 116, 117), (74, 76, 78), (74, 78, 73), (57, 58, 117), (57, 117, 118), (75, 76, 74), (75, 77, 76), (56, 57, 118), (56, 118, 119), (224, 223, 77), (224, 77, 75), (55, 119, 120), (55, 56, 119), (225, 222, 223), (225, 223, 224), (54, 55, 120), (226, 222, 225), (226, 221, 222), (227, 220, 221), (227, 221, 226), (228, 219, 220), (228, 220, 227), (229, 218, 219), (229, 219, 228), (230, 217, 218), (230, 218, 229), (231, 216, 217), (231, 217, 230), (232, 215, 216), (232, 216, 231), (233, 214, 215), (233, 215, 232), (234, 213, 214), (234, 214, 233), (235, 212, 213), (235, 213, 234), (236, 211, 212), (236, 212, 235), (237, 210, 211), (237, 211, 236), (238, 209, 210), (238, 298, 209), (238, 210, 237), (239, 298, 238), (240, 298, 239), (297, 126, 127), (297, 125, 126), (297, 124, 125), (297, 123, 124), (297, 122, 123), (297, 121, 122), (297, 120, 121), (297, 54, 120), (297, 53, 54), (297, 52, 53), (297, 51, 52), (297, 50, 51), (297, 49, 50), (297, 48, 49), (27, 48, 297), (27, 28, 47), (27, 47, 48), (29, 47, 28), (29, 46, 47), (26, 27, 297), (30, 46, 29), (30, 45, 46), (30, 44, 45), (25, 26, 297), (31, 44, 30), (24, 25, 297), (32, 44, 31), (32, 43, 44), (32, 42, 43), (23, 24, 297), (33, 42, 32), (22, 23, 297), (34, 42, 33), (34, 41, 42), (34, 40, 41), (21, 22, 297), (35, 40, 34), (20, 21, 297), (36, 40, 35), (36, 38, 40), (19, 20, 297), (37, 38, 36), (37, 39, 38), (18, 19, 297), (260, 39, 37), (260, 259, 39), (17, 18, 297), (261, 259, 260), (261, 258, 259), (16, 17, 297), (262, 258, 261), (262, 257, 258), (15, 16, 297), (263, 257, 262), (263, 256, 257), (263, 255, 256), (14, 15, 297), (264, 255, 263), (13, 14, 297), (265, 255, 264), (265, 254, 255), (12, 13, 297), (266, 254, 265), (266, 253, 254), (266, 252, 253), (11, 12, 297), (267, 252, 266), (10, 11, 297), (268, 252, 267), (268, 251, 252), (9, 10, 297), (269, 251, 268), (269, 250, 251), (269, 249, 250), (8, 9, 297), (270, 249, 269), (7, 8, 297), (271, 247, 248), (271, 249, 270), (271, 248, 249), (6, 7, 297), (272, 247, 271), (5, 6, 297), (273, 246, 247), (273, 247, 272), (4, 5, 297), (274, 245, 246), (274, 246, 273), (299, 244, 245), (299, 245, 274), (299, 4, 297), (299, 3, 4), (299, 2, 3), (299, 0, 2), (299, 1, 0), (299, 295, 1), (299, 294, 295), (299, 293, 294), (299, 292, 293), (299, 291, 292), (299, 290, 291), (299, 289, 290), (299, 288, 289), (299, 287, 288), (299, 286, 287), (299, 285, 286), (299, 284, 285), (299, 283, 284), (299, 282, 283), (299, 281, 282), (299, 280, 281), (299, 279, 280), (299, 278, 279), (299, 277, 278), (299, 276, 277), (299, 275, 276), (299, 274, 275), (297, 129, 296), (297, 128, 129), (297, 127, 128), (298, 242, 299), (242, 243, 299), (243, 244, 299), (298, 241, 242), (298, 240, 241), (384, 470, 515), (578, 515, 470), (383, 470, 384), (385, 578, 470), (577, 470, 383), (386, 385, 470), (514, 470, 577), (516, 386, 470), (382, 470, 514), (579, 516, 470), (381, 470, 382), (387, 579, 470), (576, 470, 381), (388, 387, 470), (513, 470, 576), (517, 388, 470), (380, 470, 513), (580, 517, 470), (379, 470, 380), (389, 580, 470), (575, 470, 379), (390, 389, 470), (512, 470, 575), (518, 390, 470), (378, 470, 512), (570, 393, 361), (570, 394, 393), (362, 361, 393), (362, 393, 521), (549, 394, 570), (549, 546, 522), (549, 522, 394), (508, 362, 521), (508, 521, 520), (508, 520, 392), (360, 546, 549), (360, 395, 546), (571, 508, 392), (359, 395, 360), (363, 571, 392), (363, 392, 391), (569, 395, 359), (569, 523, 396), (569, 396, 395), (364, 363, 391), (364, 391, 519), (507, 523, 569), (509, 518, 470), (509, 364, 519), (509, 519, 518), (358, 397, 523), (358, 523, 507), (357, 398, 397), (357, 397, 358), (568, 524, 399), (568, 399, 398), (568, 398, 357), (506, 400, 524), (506, 524, 568), (356, 400, 506), (355, 401, 400), (355, 400, 356), (567, 525, 402), (567, 402, 401), (567, 401, 355), (505, 525, 567), (354, 525, 505), (354, 403, 526), (354, 526, 525), (353, 403, 354), (566, 527, 404), (566, 404, 403), (566, 403, 353), (504, 527, 566), (504, 405, 527), (352, 405, 504), (326, 415, 414), (326, 414, 582), (326, 582, 533), (326, 533, 413), (326, 413, 412), (326, 412, 581), (326, 581, 532), (326, 532, 411), (326, 411, 410), (326, 410, 366), (326, 509, 470), (326, 366, 365), (326, 365, 572), (326, 572, 509), (351, 406, 405), (351, 405, 352), (534, 415, 326), (583, 534, 326), (325, 583, 326), (416, 325, 326), (535, 416, 326), (584, 535, 326), (417, 584, 326), (418, 417, 326), (536, 418, 326), (585, 536, 326), (419, 585, 326), (420, 419, 326), (501, 529, 528), (339, 408, 529), (339, 529, 501), (563, 501, 528), (563, 528, 407), (338, 409, 408), (338, 408, 339), (340, 563, 407), (340, 351, 350), (340, 406, 351), (340, 407, 406), (562, 530, 409), (562, 409, 338), (341, 350, 487), (341, 340, 350), (500, 531, 530), (500, 530, 562), (502, 487, 349), (502, 341, 487), (337, 531, 500), (337, 368, 531), (564, 349, 348), (564, 502, 349), (336, 367, 368), (336, 368, 337), (342, 348, 347), (342, 564, 348), (561, 369, 367), (561, 367, 336), (343, 347, 346), (343, 342, 347), (499, 369, 561), (499, 370, 369), (503, 346, 344), (503, 343, 346), (335, 370, 499), (335, 371, 370), (565, 503, 344), (565, 344, 345), (334, 371, 335), (334, 372, 371), (427, 345, 547), (427, 565, 345), (560, 373, 372), (560, 372, 334), (428, 547, 540), (428, 427, 547), (498, 373, 560), (486, 428, 540), (486, 540, 426), (429, 426, 425), (429, 486, 426), (430, 425, 588), (430, 429, 425), (431, 588, 539), (431, 430, 588), (485, 539, 424), (485, 431, 539), (432, 424, 423), (432, 485, 424), (433, 423, 587), (433, 432, 423), (434, 587, 538), (434, 433, 587), (484, 538, 422), (484, 434, 538), (435, 422, 421), (435, 484, 422), (436, 421, 586), (436, 435, 421), (437, 586, 537), (437, 436, 586), (483, 537, 420), (483, 420, 326), (483, 437, 537), (589, 483, 326), (438, 589, 326), (471, 574, 511), (471, 511, 376), (471, 376, 375), (471, 375, 573), (471, 573, 510), (471, 510, 374), (471, 374, 373), (471, 373, 498), (471, 498, 333), (471, 333, 332), (471, 332, 559), (471, 559, 497), (471, 497, 331), (471, 331, 330), (556, 471, 330), (556, 329, 315), (556, 330, 329), (316, 315, 329), (316, 329, 496), (548, 471, 556), (493, 316, 496), (493, 496, 328), (493, 328, 327), (314, 471, 548), (557, 493, 327), (313, 471, 314), (317, 557, 327), (317, 327, 473), (317, 473, 324), (555, 471, 313), (318, 317, 324), (492, 471, 555), (494, 318, 324), (494, 324, 323), (494, 323, 322), (312, 471, 492), (558, 494, 322), (311, 471, 312), (319, 558, 322), (319, 322, 321), (554, 471, 311), (320, 319, 321), (320, 321, 495), (491, 471, 554), (448, 320, 495), (448, 495, 594), (310, 471, 491), (449, 448, 594), (449, 594, 474), (309, 471, 310), (475, 449, 474), (475, 474, 447), (553, 471, 309), (450, 475, 447), (450, 447, 446), (450, 446, 593), (490, 471, 553), (451, 450, 593), (308, 471, 490), (452, 451, 593), (452, 593, 544), (307, 471, 308), (453, 452, 544), (453, 544, 445), (453, 445, 444), (552, 471, 307), (454, 453, 444), (489, 471, 552), (455, 454, 444), (455, 444, 592), (306, 471, 489), (456, 455, 592), (456, 592, 543), (456, 543, 443), (305, 471, 306), (476, 456, 443), (551, 471, 305), (457, 442, 591), (457, 476, 443), (457, 443, 442), (488, 471, 551), (458, 457, 591), (304, 471, 488), (459, 591, 542), (459, 458, 591), (303, 471, 304), (477, 542, 441), (477, 459, 542), (472, 441, 440), (472, 477, 441), (472, 471, 303), (472, 303, 550), (472, 550, 302), (472, 302, 300), (472, 300, 301), (472, 301, 545), (472, 545, 482), (472, 482, 469), (472, 469, 468), (472, 468, 599), (472, 599, 481), (472, 481, 467), (472, 467, 466), (472, 466, 598), (472, 598, 480), (472, 480, 465), (472, 465, 464), (472, 464, 597), (472, 597, 479), (472, 479, 463), (472, 463, 462), (472, 462, 596), (472, 596, 478), (472, 478, 461), (472, 461, 460), (472, 460, 595), (472, 595, 477), (471, 470, 378), (471, 378, 377), (471, 377, 574), (326, 472, 541), (541, 472, 590), (590, 472, 440), (326, 541, 439), (326, 439, 438), (188, 113, 366, 410), (117, 116, 369, 370), (190, 189, 411, 532), (168, 167, 397, 398), (194, 193, 413, 533), (79, 78, 346, 347), (198, 197, 415, 534), (121, 120, 373, 374), (202, 201, 416, 535), (258, 257, 447, 474), (125, 124, 375, 376), (206, 205, 418, 536), (260, 37, 320, 448), (172, 171, 400, 401), (129, 128, 377, 378), (210, 209, 420, 537), (262, 261, 449, 475), (133, 132, 379, 380), (83, 82, 487, 350), (214, 213, 422, 538), (137, 136, 381, 382), (87, 86, 504, 566), (218, 217, 424, 539), (176, 175, 526, 403), (141, 140, 383, 384), (91, 90, 505, 567), (266, 265, 452, 453), (145, 144, 385, 386), (95, 94, 506, 568), (222, 221, 426, 540), (149, 148, 387, 388), (99, 98, 507, 569), (226, 225, 428, 486), (270, 269, 456, 476), (180, 179, 405, 406), (153, 152, 389, 390), (103, 102, 549, 570), (256, 255, 593, 446), (107, 106, 508, 571), (230, 229, 431, 485), (274, 273, 459, 477), (157, 156, 391, 392), (184, 183, 529, 408), (111, 110, 509, 572), (234, 233, 434, 484), (278, 277, 461, 478), (192, 191, 581, 412), (161, 160, 393, 394), (114, 115, 368, 367), (282, 281, 463, 479), (196, 195, 582, 414), (116, 114, 367, 369), (238, 237, 437, 483), (286, 285, 465, 480), (200, 199, 583, 325), (165, 164, 395, 396), (264, 263, 450, 451), (242, 241, 439, 541), (119, 118, 371, 372), (246, 245, 441, 542), (290, 289, 467, 481), (204, 203, 584, 417), (268, 267, 454, 455), (294, 293, 469, 482), (208, 207, 585, 419), (169, 168, 398, 399), (123, 122, 510, 573), (250, 249, 443, 543), (212, 211, 586, 421), (127, 126, 511, 574), (216, 215, 587, 423), (131, 130, 512, 575), (254, 253, 445, 544), (220, 219, 588, 425), (173, 172, 401, 402), (272, 271, 457, 458), (135, 134, 513, 576), (224, 75, 565, 427), (139, 138, 514, 577), (177, 176, 403, 404), (276, 275, 595, 460), (143, 142, 515, 578), (228, 227, 429, 430), (280, 279, 596, 462), (147, 146, 516, 579), (151, 150, 517, 580), (232, 231, 432, 433), (181, 180, 406, 407), (284, 283, 597, 464), (288, 287, 598, 466), (155, 154, 518, 519), (185, 184, 408, 409), (292, 291, 599, 468), (236, 235, 435, 436), (189, 188, 410, 411), (193, 192, 412, 413), (159, 158, 520, 521), (240, 239, 589, 438), (197, 196, 414, 415), (244, 243, 590, 440), (201, 200, 325, 416), (298, 299, 472, 326), (248, 247, 591, 442), (205, 204, 417, 418), (163, 162, 522, 546), (252, 251, 592, 444), (209, 208, 419, 420), (6, 5, 304, 488), (39, 259, 594, 495), (213, 212, 421, 422), (167, 166, 523, 397), (10, 9, 306, 489), (217, 216, 423, 424), (14, 13, 308, 490), (221, 220, 425, 426), (171, 170, 524, 400), (140, 139, 577, 383), (225, 224, 427, 428), (1, 295, 545, 301), (18, 17, 310, 491), (175, 174, 525, 526), (22, 21, 312, 492), (299, 297, 471, 472), (30, 29, 316, 493), (115, 187, 531, 368), (229, 228, 430, 431), (179, 178, 527, 405), (34, 33, 318, 494), (64, 63, 562, 338), (183, 182, 528, 529), (77, 223, 547, 345), (233, 232, 433, 434), (42, 41, 323, 324), (187, 186, 530, 531), (26, 25, 314, 548), (46, 45, 328, 496), (4, 3, 550, 303), (191, 190, 532, 581), (102, 101, 360, 549), (237, 236, 436, 437), (8, 7, 551, 305), (195, 194, 533, 582), (241, 240, 438, 439), (12, 11, 552, 307), (199, 198, 534, 583), (50, 49, 331, 497), (245, 244, 440, 441), (16, 15, 553, 309), (203, 202, 535, 584), (54, 53, 333, 498), (249, 248, 442, 443), (20, 19, 554, 311), (207, 206, 536, 585), (58, 57, 335, 499), (253, 252, 444, 445), (24, 23, 555, 313), (211, 210, 537, 586), (62, 61, 337, 500), (257, 256, 446, 447), (28, 27, 556, 315), (215, 214, 538, 587), (66, 65, 339, 501), (261, 260, 448, 449), (32, 31, 557, 317), (219, 218, 539, 588), (70, 69, 341, 502), (223, 222, 540, 547), (74, 73, 343, 503), (265, 264, 451, 452), (36, 35, 558, 319), (44, 43, 473, 327), (227, 226, 486, 429), (82, 81, 349, 487), (269, 268, 455, 456), (48, 47, 329, 330), (0, 1, 301, 300), (52, 51, 559, 332), (2, 0, 300, 302), (231, 230, 485, 432), (86, 85, 352, 504), (273, 272, 458, 459), (56, 55, 560, 334), (5, 4, 303, 304), (90, 89, 354, 505), (277, 276, 460, 461), (60, 59, 561, 336), (9, 8, 305, 306), (94, 93, 356, 506), (281, 280, 462, 463), (13, 12, 307, 308), (235, 234, 484, 435), (98, 97, 358, 507), (285, 284, 464, 465), (68, 67, 563, 340), (17, 16, 309, 310), (106, 105, 362, 508), (289, 288, 466, 467), (72, 71, 564, 342), (21, 20, 311, 312), (110, 109, 364, 509), (293, 292, 468, 469), (25, 24, 313, 314), (239, 238, 483, 589), (29, 28, 315, 316), (243, 242, 541, 590), (297, 296, 470, 471), (80, 79, 347, 348), (33, 32, 317, 318), (247, 246, 542, 591), (37, 36, 319, 320), (251, 250, 543, 592), (118, 117, 370, 371), (84, 83, 350, 351), (255, 254, 544, 593), (122, 121, 374, 510), (88, 87, 566, 353), (259, 258, 474, 594), (41, 40, 322, 323), (126, 125, 376, 511), (92, 91, 567, 355), (130, 129, 378, 512), (96, 95, 568, 357), (263, 262, 475, 450), (3, 2, 302, 550), (134, 133, 380, 513), (7, 6, 488, 551), (138, 137, 382, 514), (100, 99, 569, 359), (45, 44, 327, 328), (11, 10, 489, 552), (142, 141, 384, 515), (104, 103, 570, 361), (267, 266, 453, 454), (15, 14, 490, 553), (49, 48, 330, 331), (146, 145, 386, 516), (108, 107, 571, 363), (53, 52, 332, 333), (271, 270, 476, 457), (19, 18, 491, 554), (150, 149, 388, 517), (112, 111, 572, 365), (57, 56, 334, 335), (23, 22, 492, 555), (154, 153, 390, 518), (61, 60, 336, 337), (65, 64, 338, 339), (275, 274, 477, 595), (27, 26, 548, 556), (69, 68, 340, 341), (279, 278, 478, 596), (31, 30, 493, 557), (158, 157, 392, 520), (120, 119, 372, 373), (73, 72, 342, 343), (283, 282, 479, 597), (35, 34, 494, 558), (76, 77, 345, 344), (287, 286, 480, 598), (38, 39, 495, 321), (124, 123, 573, 375), (78, 76, 344, 346), (291, 290, 481, 599), (40, 38, 321, 322), (162, 161, 394, 522), (128, 127, 574, 377), (295, 294, 482, 545), (166, 165, 396, 523), (132, 131, 575, 379), (81, 80, 348, 349), (43, 42, 324, 473), (170, 169, 399, 524), (136, 135, 576, 381), (174, 173, 402, 525), (144, 143, 578, 385), (85, 84, 351, 352), (148, 147, 579, 387), (89, 88, 353, 354), (47, 46, 496, 329), (152, 151, 580, 389), (93, 92, 355, 356), (178, 177, 404, 527), (156, 155, 519, 391), (97, 96, 357, 358), (51, 50, 497, 559), (101, 100, 359, 360), (55, 54, 498, 560), (182, 181, 407, 528), (160, 159, 521, 393), (105, 104, 361, 362), (59, 58, 499, 561), (109, 108, 363, 364), (63, 62, 500, 562), (164, 163, 546, 395), (113, 112, 365, 366), (67, 66, 501, 563), (186, 185, 409, 530), (71, 70, 502, 564), (296, 298, 326, 470), (75, 74, 503, 565), (0, 2, 602, 600), (272, 273, 651, 650), (9, 10, 610, 609), (4, 5, 605, 604), (276, 277, 655, 654), (13, 14, 614, 613), (273, 274, 652, 651), (8, 9, 609, 608), (280, 281, 659, 658), (295, 1, 601, 673), (12, 13, 613, 612), (284, 285, 663, 662), (17, 18, 618, 617), (277, 278, 656, 655), (16, 17, 617, 616), (288, 289, 667, 666), (263, 264, 642, 641), (21, 22, 622, 621), (281, 282, 660, 659), (20, 21, 621, 620), (292, 293, 671, 670), (29, 30, 630, 629), (285, 286, 664, 663), (24, 25, 625, 624), (267, 268, 646, 645), (33, 34, 634, 633), (28, 29, 629, 628), (289, 290, 668, 667), (32, 33, 633, 632), (293, 294, 672, 671), (36, 37, 637, 636), (3, 4, 604, 603), (25, 26, 626, 625), (7, 8, 608, 607), (271, 272, 650, 649), (11, 12, 612, 611), (262, 263, 641, 640), (15, 16, 616, 615), (275, 276, 654, 653), (2, 3, 603, 602), (19, 20, 620, 619), (279, 280, 658, 657), (6, 7, 607, 606), (23, 24, 624, 623), (10, 11, 611, 610), (266, 267, 645, 644), (27, 28, 628, 627), (283, 284, 662, 661), (14, 15, 615, 614), (31, 32, 632, 631), (287, 288, 666, 665), (270, 271, 649, 648), (291, 292, 670, 669), (18, 19, 619, 618), (35, 36, 636, 635), (260, 261, 639, 638), (22, 23, 623, 622), (274, 275, 653, 652), (37, 260, 638, 637), (264, 265, 643, 642), (26, 27, 627, 626), (278, 279, 657, 656), (261, 262, 640, 639), (30, 31, 631, 630), (282, 283, 661, 660), (34, 35, 635, 634), (286, 287, 665, 664), (290, 291, 669, 668), (265, 266, 644, 643), (268, 269, 647, 646), (294, 295, 673, 672), (1, 0, 600, 601), (5, 6, 606, 605), (269, 270, 648, 647), (803, 729, 728, 727, 726, 725, 724, 723, 722, 721, 720, 719, 718, 717, 716, 715, 714, 713, 712, 711, 710, 709, 708, 707, 706, 705, 704, 703, 702, 701, 700, 699, 698, 697, 696, 695, 694, 693, 767, 768, 769, 770, 771, 772, 773, 774, 775, 776, 777, 778, 779, 780, 781, 782, 783, 784, 785, 786, 787, 788, 789, 790, 791, 792, 793, 794, 795, 796, 797, 798, 799, 800, 801, 802), (767, 693, 692, 691, 690, 689, 688, 687, 686, 685, 684, 683, 682, 681, 680, 679, 678, 677, 676, 674, 675, 747, 746, 745, 744, 743, 742, 741, 740, 739, 738, 737, 736, 735, 734, 733, 732, 731, 730, 729, 803, 804, 805, 806, 807, 808, 809, 810, 811, 812, 813, 814, 815, 816, 817, 818, 819, 820, 821, 749, 748, 750, 751, 752, 753, 754, 755, 756, 757, 758, 759, 760, 761, 762, 763, 764, 765, 766), (937, 922, 1070, 1085), (878, 885, 1033, 1026), (815, 814, 931, 932), (684, 685, 881, 871), (772, 771, 958, 909), (819, 818, 933, 934), (688, 689, 882, 872), (776, 775, 959, 911), (786, 785, 916, 917), (692, 693, 883, 873), (780, 779, 960, 913), (788, 787, 918, 935), (696, 697, 884, 874), (784, 783, 961, 915), (792, 791, 920, 936), (700, 701, 885, 878), (796, 795, 922, 937), (704, 705, 886, 875), (800, 799, 924, 938), (708, 709, 887, 876), (804, 803, 926, 939), (714, 715, 888, 861), (808, 807, 928, 940), (718, 719, 889, 862), (812, 811, 930, 941), (722, 723, 890, 863), (816, 815, 932, 942), (726, 727, 891, 864), (675, 674, 822, 823), (820, 819, 934, 943), (730, 731, 892, 865), (674, 676, 824, 822), (754, 753, 900, 944), (734, 735, 893, 866), (678, 679, 826, 825), (758, 757, 902, 945), (738, 739, 894, 867), (682, 683, 828, 827), (762, 761, 904, 946), (742, 743, 895, 868), (686, 687, 830, 829), (766, 765, 906, 947), (746, 747, 877, 869), (690, 691, 832, 831), (770, 769, 908, 948), (715, 716, 845, 888), (694, 695, 834, 833), (778, 777, 912, 949), (719, 720, 847, 889), (698, 699, 836, 835), (782, 781, 914, 950), (723, 724, 849, 890), (702, 703, 838, 837), (749, 821, 951, 897), (727, 728, 851, 891), (706, 707, 840, 839), (774, 773, 910, 952), (731, 732, 853, 892), (710, 711, 842, 841), (751, 750, 898, 953), (735, 736, 855, 893), (712, 713, 844, 843), (755, 754, 944, 954), (739, 740, 857, 894), (716, 717, 846, 845), (759, 758, 945, 955), (743, 744, 859, 895), (720, 721, 848, 847), (763, 762, 946, 956), (677, 678, 825, 879), (724, 725, 850, 849), (767, 766, 947, 957), (681, 682, 827, 880), (728, 729, 852, 851), (771, 770, 948, 958), (685, 686, 829, 881), (732, 733, 854, 853), (775, 774, 952, 959), (689, 690, 831, 882), (736, 737, 856, 855), (779, 778, 949, 960), (693, 694, 833, 883), (740, 741, 858, 857), (783, 782, 950, 961), (697, 698, 835, 884), (744, 745, 860, 859), (789, 788, 935, 962), (701, 702, 837, 885), (711, 712, 843, 842), (793, 792, 936, 963), (705, 706, 839, 886), (713, 714, 861, 844), (797, 796, 937, 964), (709, 710, 841, 887), (717, 718, 862, 846), (801, 800, 938, 965), (748, 749, 897, 896), (721, 722, 863, 848), (805, 804, 939, 966), (750, 748, 896, 898), (725, 726, 864, 850), (809, 808, 940, 967), (753, 752, 899, 900), (729, 730, 865, 852), (813, 812, 941, 968), (757, 756, 901, 902), (733, 734, 866, 854), (817, 816, 942, 969), (761, 760, 903, 904), (737, 738, 867, 856), (821, 820, 943, 951), (765, 764, 905, 906), (741, 742, 868, 858), (790, 789, 962, 919), (769, 768, 907, 908), (745, 746, 869, 860), (794, 793, 963, 921), (773, 772, 909, 910), (679, 680, 870, 826), (798, 797, 964, 923), (777, 776, 911, 912), (683, 684, 871, 828), (802, 801, 965, 925), (781, 780, 913, 914), (687, 688, 872, 830), (806, 805, 966, 927), (785, 784, 915, 916), (691, 692, 873, 832), (810, 809, 967, 929), (787, 786, 917, 918), (695, 696, 874, 834), (814, 813, 968, 931), (791, 790, 919, 920), (703, 704, 875, 838), (818, 817, 969, 933), (795, 794, 921, 922), (707, 708, 876, 840), (752, 751, 953, 899), (799, 798, 923, 924), (747, 675, 823, 877), (756, 755, 954, 901), (803, 802, 925, 926), (699, 700, 878, 836), (760, 759, 955, 903), (807, 806, 927, 928), (676, 677, 879, 824), (764, 763, 956, 905), (811, 810, 929, 930), (680, 681, 880, 870), (768, 767, 957, 907), (1074, 1073, 1113, 1086, 1072, 1071, 1112, 1085, 1070, 1069, 1111, 1084, 1068, 1067, 1110, 1083, 1066, 1065, 1064, 1063, 1109, 1098, 1062, 1061, 1108, 1097, 1060, 1059, 1107, 1100, 1058, 1057, 1106, 1096, 1056, 1055, 1105, 1031, 981, 982, 1022, 1032, 983, 984, 1026, 1033, 985, 986, 1023, 1034, 987, 988, 1024, 1035, 989, 990, 991, 992, 1009, 1036, 993, 994, 1010, 1037, 995, 996, 1011, 1038, 997, 998, 1012, 1039, 999, 1000), (1105, 1095, 1054, 1053, 1104, 1094, 1052, 1051, 1103, 1093, 1050, 1049, 1102, 1092, 1048, 1047, 1101, 1046, 1044, 1045, 1099, 1091, 1082, 1081, 1117, 1090, 1080, 1079, 1116, 1089, 1078, 1077, 1115, 1088, 1076, 1075, 1114, 1087, 1074, 1000, 1013, 1040, 1001, 1002, 1014, 1041, 1003, 1004, 1015, 1042, 1005, 1006, 1016, 1043, 1007, 1008, 1017, 1025, 971, 970, 972, 1027, 973, 974, 1018, 1028, 975, 976, 1019, 1029, 977, 978, 1020, 1030, 979, 980, 1021, 1031), (875, 886, 1034, 1023), (938, 924, 1072, 1086), (876, 887, 1035, 1024), (939, 926, 1074, 1087), (861, 888, 1036, 1009), (940, 928, 1076, 1088), (862, 889, 1037, 1010), (941, 930, 1078, 1089), (863, 890, 1038, 1011), (942, 932, 1080, 1090), (864, 891, 1039, 1012), (823, 822, 970, 971), (943, 934, 1082, 1091), (865, 892, 1040, 1013), (822, 824, 972, 970), (944, 900, 1048, 1092), (866, 893, 1041, 1014), (825, 826, 974, 973), (945, 902, 1050, 1093), (867, 894, 1042, 1015), (827, 828, 976, 975), (946, 904, 1052, 1094), (868, 895, 1043, 1016), (829, 830, 978, 977), (947, 906, 1054, 1095), (869, 877, 1025, 1017), (831, 832, 980, 979), (948, 908, 1056, 1096), (888, 845, 993, 1036), (833, 834, 982, 981), (949, 912, 1060, 1097), (889, 847, 995, 1037), (835, 836, 984, 983), (950, 914, 1062, 1098), (890, 849, 997, 1038), (837, 838, 986, 985), (897, 951, 1099, 1045), (891, 851, 999, 1039), (839, 840, 988, 987), (952, 910, 1058, 1100), (892, 853, 1001, 1040), (841, 842, 990, 989), (953, 898, 1046, 1101), (893, 855, 1003, 1041), (843, 844, 992, 991), (954, 944, 1092, 1102), (894, 857, 1005, 1042), (845, 846, 994, 993), (955, 945, 1093, 1103), (895, 859, 1007, 1043), (847, 848, 996, 995), (956, 946, 1094, 1104), (879, 825, 973, 1027), (849, 850, 998, 997), (957, 947, 1095, 1105), (880, 827, 975, 1028), (851, 852, 1000, 999), (958, 948, 1096, 1106), (881, 829, 977, 1029), (853, 854, 1002, 1001), (959, 952, 1100, 1107), (882, 831, 979, 1030), (855, 856, 1004, 1003), (960, 949, 1097, 1108), (883, 833, 981, 1031), (857, 858, 1006, 1005), (961, 950, 1098, 1109), (884, 835, 983, 1032), (859, 860, 1008, 1007), (962, 935, 1083, 1110), (885, 837, 985, 1033), (842, 843, 991, 990), (963, 936, 1084, 1111), (886, 839, 987, 1034), (844, 861, 1009, 992), (964, 937, 1085, 1112), (887, 841, 989, 1035), (846, 862, 1010, 994), (965, 938, 1086, 1113), (896, 897, 1045, 1044), (848, 863, 1011, 996), (966, 939, 1087, 1114), (898, 896, 1044, 1046), (850, 864, 1012, 998), (967, 940, 1088, 1115), (900, 899, 1047, 1048), (852, 865, 1013, 1000), (968, 941, 1089, 1116), (902, 901, 1049, 1050), (854, 866, 1014, 1002), (969, 942, 1090, 1117), (904, 903, 1051, 1052), (856, 867, 1015, 1004), (951, 943, 1091, 1099), (906, 905, 1053, 1054), (858, 868, 1016, 1006), (919, 962, 1110, 1067), (908, 907, 1055, 1056), (860, 869, 1017, 1008), (921, 963, 1111, 1069), (910, 909, 1057, 1058), (826, 870, 1018, 974), (923, 964, 1112, 1071), (912, 911, 1059, 1060), (828, 871, 1019, 976), (925, 965, 1113, 1073), (914, 913, 1061, 1062), (830, 872, 1020, 978), (927, 966, 1114, 1075), (916, 915, 1063, 1064), (832, 873, 1021, 980), (929, 967, 1115, 1077), (918, 917, 1065, 1066), (834, 874, 1022, 982), (931, 968, 1116, 1079), (920, 919, 1067, 1068), (838, 875, 1023, 986), (933, 969, 1117, 1081), (922, 921, 1069, 1070), (840, 876, 1024, 988), (899, 953, 1101, 1047), (924, 923, 1071, 1072), (877, 823, 971, 1025), (901, 954, 1102, 1049), (926, 925, 1073, 1074), (836, 878, 1026, 984), (903, 955, 1103, 1051), (928, 927, 1075, 1076), (824, 879, 1027, 972), (905, 956, 1104, 1053), (930, 929, 1077, 1078), (870, 880, 1028, 1018), (907, 957, 1105, 1055), (932, 931, 1079, 1080), (871, 881, 1029, 1019), (909, 958, 1106, 1057), (934, 933, 1081, 1082), (872, 882, 1030, 1020), (911, 959, 1107, 1059), (917, 916, 1064, 1065), (873, 883, 1031, 1021), (913, 960, 1108, 1061), (935, 918, 1066, 1083), (874, 884, 1032, 1022), (915, 961, 1109, 1063), (936, 920, 1068, 1084), (1247, 1173, 1172, 1171, 1170, 1169, 1168, 1167, 1166, 1165, 1164, 1163, 1162, 1161, 1160, 1159, 1158, 1157, 1156, 1155, 1154, 1153, 1152, 1151, 1150, 1149, 1148, 1147, 1146, 1145, 1144, 1143, 1142, 1141, 1140, 1139, 1138, 1137, 1211, 1212, 1213, 1214, 1215, 1216, 1217, 1218, 1219, 1220, 1221, 1222, 1223, 1224, 1225, 1226, 1227, 1228, 1229, 1230, 1231, 1232, 1233, 1234, 1235, 1236, 1237, 1238, 1239, 1240, 1241, 1242, 1243, 1244, 1245, 1246), (1211, 1137, 1136, 1135, 1134, 1133, 1132, 1131, 1130, 1129, 1128, 1127, 1126, 1125, 1124, 1123, 1122, 1121, 1120, 1118, 1119, 1191, 1190, 1189, 1188, 1187, 1186, 1185, 1184, 1183, 1182, 1181, 1180, 1179, 1178, 1177, 1176, 1175, 1174, 1173, 1247, 1248, 1249, 1250, 1251, 1252, 1253, 1254, 1255, 1256, 1257, 1258, 1259, 1260, 1261, 1262, 1263, 1264, 1265, 1193, 1192, 1194, 1195, 1196, 1197, 1198, 1199, 1200, 1201, 1202, 1203, 1204, 1205, 1206, 1207, 1208, 1209, 1210), (1381, 1366, 1514, 1529), (1322, 1329, 1477, 1470), (1259, 1258, 1375, 1376), (1128, 1129, 1325, 1315), (1216, 1215, 1402, 1353), (1263, 1262, 1377, 1378), (1132, 1133, 1326, 1316), (1220, 1219, 1403, 1355), (1230, 1229, 1360, 1361), (1136, 1137, 1327, 1317), (1224, 1223, 1404, 1357), (1232, 1231, 1362, 1379), (1140, 1141, 1328, 1318), (1228, 1227, 1405, 1359), (1236, 1235, 1364, 1380), (1144, 1145, 1329, 1322), (1240, 1239, 1366, 1381), (1148, 1149, 1330, 1319), (1244, 1243, 1368, 1382), (1152, 1153, 1331, 1320), (1248, 1247, 1370, 1383), (1158, 1159, 1332, 1305), (1252, 1251, 1372, 1384), (1162, 1163, 1333, 1306), (1256, 1255, 1374, 1385), (1166, 1167, 1334, 1307), (1260, 1259, 1376, 1386), (1170, 1171, 1335, 1308), (1119, 1118, 1266, 1267), (1264, 1263, 1378, 1387), (1174, 1175, 1336, 1309), (1118, 1120, 1268, 1266), (1198, 1197, 1344, 1388), (1178, 1179, 1337, 1310), (1122, 1123, 1270, 1269), (1202, 1201, 1346, 1389), (1182, 1183, 1338, 1311), (1126, 1127, 1272, 1271), (1206, 1205, 1348, 1390), (1186, 1187, 1339, 1312), (1130, 1131, 1274, 1273), (1210, 1209, 1350, 1391), (1190, 1191, 1321, 1313), (1134, 1135, 1276, 1275), (1214, 1213, 1352, 1392), (1159, 1160, 1289, 1332), (1138, 1139, 1278, 1277), (1222, 1221, 1356, 1393), (1163, 1164, 1291, 1333), (1142, 1143, 1280, 1279), (1226, 1225, 1358, 1394), (1167, 1168, 1293, 1334), (1146, 1147, 1282, 1281), (1193, 1265, 1395, 1341), (1171, 1172, 1295, 1335), (1150, 1151, 1284, 1283), (1218, 1217, 1354, 1396), (1175, 1176, 1297, 1336), (1154, 1155, 1286, 1285), (1195, 1194, 1342, 1397), (1179, 1180, 1299, 1337), (1156, 1157, 1288, 1287), (1199, 1198, 1388, 1398), (1183, 1184, 1301, 1338), (1160, 1161, 1290, 1289), (1203, 1202, 1389, 1399), (1187, 1188, 1303, 1339), (1164, 1165, 1292, 1291), (1207, 1206, 1390, 1400), (1121, 1122, 1269, 1323), (1168, 1169, 1294, 1293), (1211, 1210, 1391, 1401), (1125, 1126, 1271, 1324), (1172, 1173, 1296, 1295), (1215, 1214, 1392, 1402), (1129, 1130, 1273, 1325), (1176, 1177, 1298, 1297), (1219, 1218, 1396, 1403), (1133, 1134, 1275, 1326), (1180, 1181, 1300, 1299), (1223, 1222, 1393, 1404), (1137, 1138, 1277, 1327), (1184, 1185, 1302, 1301), (1227, 1226, 1394, 1405), (1141, 1142, 1279, 1328), (1188, 1189, 1304, 1303), (1233, 1232, 1379, 1406), (1145, 1146, 1281, 1329), (1155, 1156, 1287, 1286), (1237, 1236, 1380, 1407), (1149, 1150, 1283, 1330), (1157, 1158, 1305, 1288), (1241, 1240, 1381, 1408), (1153, 1154, 1285, 1331), (1161, 1162, 1306, 1290), (1245, 1244, 1382, 1409), (1192, 1193, 1341, 1340), (1165, 1166, 1307, 1292), (1249, 1248, 1383, 1410), (1194, 1192, 1340, 1342), (1169, 1170, 1308, 1294), (1253, 1252, 1384, 1411), (1197, 1196, 1343, 1344), (1173, 1174, 1309, 1296), (1257, 1256, 1385, 1412), (1201, 1200, 1345, 1346), (1177, 1178, 1310, 1298), (1261, 1260, 1386, 1413), (1205, 1204, 1347, 1348), (1181, 1182, 1311, 1300), (1265, 1264, 1387, 1395), (1209, 1208, 1349, 1350), (1185, 1186, 1312, 1302), (1234, 1233, 1406, 1363), (1213, 1212, 1351, 1352), (1189, 1190, 1313, 1304), (1238, 1237, 1407, 1365), (1217, 1216, 1353, 1354), (1123, 1124, 1314, 1270), (1242, 1241, 1408, 1367), (1221, 1220, 1355, 1356), (1127, 1128, 1315, 1272), (1246, 1245, 1409, 1369), (1225, 1224, 1357, 1358), (1131, 1132, 1316, 1274), (1250, 1249, 1410, 1371), (1229, 1228, 1359, 1360), (1135, 1136, 1317, 1276), (1254, 1253, 1411, 1373), (1231, 1230, 1361, 1362), (1139, 1140, 1318, 1278), (1258, 1257, 1412, 1375), (1235, 1234, 1363, 1364), (1147, 1148, 1319, 1282), (1262, 1261, 1413, 1377), (1239, 1238, 1365, 1366), (1151, 1152, 1320, 1284), (1196, 1195, 1397, 1343), (1243, 1242, 1367, 1368), (1191, 1119, 1267, 1321), (1200, 1199, 1398, 1345), (1247, 1246, 1369, 1370), (1143, 1144, 1322, 1280), (1204, 1203, 1399, 1347), (1251, 1250, 1371, 1372), (1120, 1121, 1323, 1268), (1208, 1207, 1400, 1349), (1255, 1254, 1373, 1374), (1124, 1125, 1324, 1314), (1212, 1211, 1401, 1351), (1518, 1517, 1557, 1530, 1516, 1515, 1556, 1529, 1514, 1513, 1555, 1528, 1512, 1511, 1554, 1527, 1510, 1509, 1508, 1507, 1553, 1542, 1506, 1505, 1552, 1541, 1504, 1503, 1551, 1544, 1502, 1501, 1550, 1540, 1500, 1499, 1549, 1475, 1425, 1426, 1466, 1476, 1427, 1428, 1470, 1477, 1429, 1430, 1467, 1478, 1431, 1432, 1468, 1479, 1433, 1434, 1435, 1436, 1453, 1480, 1437, 1438, 1454, 1481, 1439, 1440, 1455, 1482, 1441, 1442, 1456, 1483, 1443, 1444), (1549, 1539, 1498, 1497, 1548, 1538, 1496, 1495, 1547, 1537, 1494, 1493, 1546, 1536, 1492, 1491, 1545, 1490, 1488, 1489, 1543, 1535, 1526, 1525, 1561, 1534, 1524, 1523, 1560, 1533, 1522, 1521, 1559, 1532, 1520, 1519, 1558, 1531, 1518, 1444, 1457, 1484, 1445, 1446, 1458, 1485, 1447, 1448, 1459, 1486, 1449, 1450, 1460, 1487, 1451, 1452, 1461, 1469, 1415, 1414, 1416, 1471, 1417, 1418, 1462, 1472, 1419, 1420, 1463, 1473, 1421, 1422, 1464, 1474, 1423, 1424, 1465, 1475), (1319, 1330, 1478, 1467), (1382, 1368, 1516, 1530), (1320, 1331, 1479, 1468), (1383, 1370, 1518, 1531), (1305, 1332, 1480, 1453), (1384, 1372, 1520, 1532), (1306, 1333, 1481, 1454), (1385, 1374, 1522, 1533), (1307, 1334, 1482, 1455), (1386, 1376, 1524, 1534), (1308, 1335, 1483, 1456), (1267, 1266, 1414, 1415), (1387, 1378, 1526, 1535), (1309, 1336, 1484, 1457), (1266, 1268, 1416, 1414), (1388, 1344, 1492, 1536), (1310, 1337, 1485, 1458), (1269, 1270, 1418, 1417), (1389, 1346, 1494, 1537), (1311, 1338, 1486, 1459), (1271, 1272, 1420, 1419), (1390, 1348, 1496, 1538), (1312, 1339, 1487, 1460), (1273, 1274, 1422, 1421), (1391, 1350, 1498, 1539), (1313, 1321, 1469, 1461), (1275, 1276, 1424, 1423), (1392, 1352, 1500, 1540), (1332, 1289, 1437, 1480), (1277, 1278, 1426, 1425), (1393, 1356, 1504, 1541), (1333, 1291, 1439, 1481), (1279, 1280, 1428, 1427), (1394, 1358, 1506, 1542), (1334, 1293, 1441, 1482), (1281, 1282, 1430, 1429), (1341, 1395, 1543, 1489), (1335, 1295, 1443, 1483), (1283, 1284, 1432, 1431), (1396, 1354, 1502, 1544), (1336, 1297, 1445, 1484), (1285, 1286, 1434, 1433), (1397, 1342, 1490, 1545), (1337, 1299, 1447, 1485), (1287, 1288, 1436, 1435), (1398, 1388, 1536, 1546), (1338, 1301, 1449, 1486), (1289, 1290, 1438, 1437), (1399, 1389, 1537, 1547), (1339, 1303, 1451, 1487), (1291, 1292, 1440, 1439), (1400, 1390, 1538, 1548), (1323, 1269, 1417, 1471), (1293, 1294, 1442, 1441), (1401, 1391, 1539, 1549), (1324, 1271, 1419, 1472), (1295, 1296, 1444, 1443), (1402, 1392, 1540, 1550), (1325, 1273, 1421, 1473), (1297, 1298, 1446, 1445), (1403, 1396, 1544, 1551), (1326, 1275, 1423, 1474), (1299, 1300, 1448, 1447), (1404, 1393, 1541, 1552), (1327, 1277, 1425, 1475), (1301, 1302, 1450, 1449), (1405, 1394, 1542, 1553), (1328, 1279, 1427, 1476), (1303, 1304, 1452, 1451), (1406, 1379, 1527, 1554), (1329, 1281, 1429, 1477), (1286, 1287, 1435, 1434), (1407, 1380, 1528, 1555), (1330, 1283, 1431, 1478), (1288, 1305, 1453, 1436), (1408, 1381, 1529, 1556), (1331, 1285, 1433, 1479), (1290, 1306, 1454, 1438), (1409, 1382, 1530, 1557), (1340, 1341, 1489, 1488), (1292, 1307, 1455, 1440), (1410, 1383, 1531, 1558), (1342, 1340, 1488, 1490), (1294, 1308, 1456, 1442), (1411, 1384, 1532, 1559), (1344, 1343, 1491, 1492), (1296, 1309, 1457, 1444), (1412, 1385, 1533, 1560), (1346, 1345, 1493, 1494), (1298, 1310, 1458, 1446), (1413, 1386, 1534, 1561), (1348, 1347, 1495, 1496), (1300, 1311, 1459, 1448), (1395, 1387, 1535, 1543), (1350, 1349, 1497, 1498), (1302, 1312, 1460, 1450), (1363, 1406, 1554, 1511), (1352, 1351, 1499, 1500), (1304, 1313, 1461, 1452), (1365, 1407, 1555, 1513), (1354, 1353, 1501, 1502), (1270, 1314, 1462, 1418), (1367, 1408, 1556, 1515), (1356, 1355, 1503, 1504), (1272, 1315, 1463, 1420), (1369, 1409, 1557, 1517), (1358, 1357, 1505, 1506), (1274, 1316, 1464, 1422), (1371, 1410, 1558, 1519), (1360, 1359, 1507, 1508), (1276, 1317, 1465, 1424), (1373, 1411, 1559, 1521), (1362, 1361, 1509, 1510), (1278, 1318, 1466, 1426), (1375, 1412, 1560, 1523), (1364, 1363, 1511, 1512), (1282, 1319, 1467, 1430), (1377, 1413, 1561, 1525), (1366, 1365, 1513, 1514), (1284, 1320, 1468, 1432), (1343, 1397, 1545, 1491), (1368, 1367, 1515, 1516), (1321, 1267, 1415, 1469), (1345, 1398, 1546, 1493), (1370, 1369, 1517, 1518), (1280, 1322, 1470, 1428), (1347, 1399, 1547, 1495), (1372, 1371, 1519, 1520), (1268, 1323, 1471, 1416), (1349, 1400, 1548, 1497), (1374, 1373, 1521, 1522), (1314, 1324, 1472, 1462), (1351, 1401, 1549, 1499), (1376, 1375, 1523, 1524), (1315, 1325, 1473, 1463), (1353, 1402, 1550, 1501), (1378, 1377, 1525, 1526), (1316, 1326, 1474, 1464), (1355, 1403, 1551, 1503), (1361, 1360, 1508, 1509), (1317, 1327, 1475, 1465), (1357, 1404, 1552, 1505), (1379, 1362, 1510, 1527), (1318, 1328, 1476, 1466), (1359, 1405, 1553, 1507), (1380, 1364, 1512, 1528)])
me_ramps_holder_for_20x40_profile_001.update()

# ---- objects
ob_ramps_holder_for_20x40_profile_001 = bpy.data.objects.new('Ramps holder for 20x40 Profile.001', me_ramps_holder_for_20x40_profile_001)

# ---- transforms, parenting, visibility, modifiers, constraints
ob_ramps_holder_for_20x40_profile_001.location = (13.98, -8.654, 0.0)
ob_ramps_holder_for_20x40_profile_001.rotation_euler = (4.712, 3.142, 1.571)

# ---- collection membership
scene.collection.objects.link(ob_ramps_holder_for_20x40_profile_001)

# ---- scene / render settings (as saved in the file)
scene.frame_start = 1; scene.frame_end = 250; scene.frame_set(1)
scene.render.engine = 'BLENDER_EEVEE_NEXT'
scene.cycles.sampling_pattern = 'TABULATED_SOBOL'
scene.unit_settings.scale_length = 0.001
bpy.context.view_layer.update()

# ---- added for rendering (the .blend has no active camera and no usable light): camera, sun
cam_auto = bpy.data.cameras.new('AutoCamera')
cam_auto.lens = 50.0
cam_auto.sensor_width = 36.0
cam_auto.clip_end = 1000.0
ob_auto_camera = bpy.data.objects.new('AutoCamera', cam_auto)
scene.collection.objects.link(ob_auto_camera)
ob_auto_camera.location = (43.7133, -54.0991, 29.5177)
ob_auto_camera.rotation_euler = (1.09748, -7.21219e-08, 0.694738)
scene.camera = ob_auto_camera
light_auto_sun = bpy.data.lights.new('AutoSun', 'SUN')
light_auto_sun.energy = 3.0
light_auto_sun.angle = 0.0523599
ob_auto_sun = bpy.data.objects.new('AutoSun', light_auto_sun)
scene.collection.objects.link(ob_auto_sun)
ob_auto_sun.rotation_euler = (0.872665, 0.174533, 0.523599)
bpy.context.view_layer.update()
